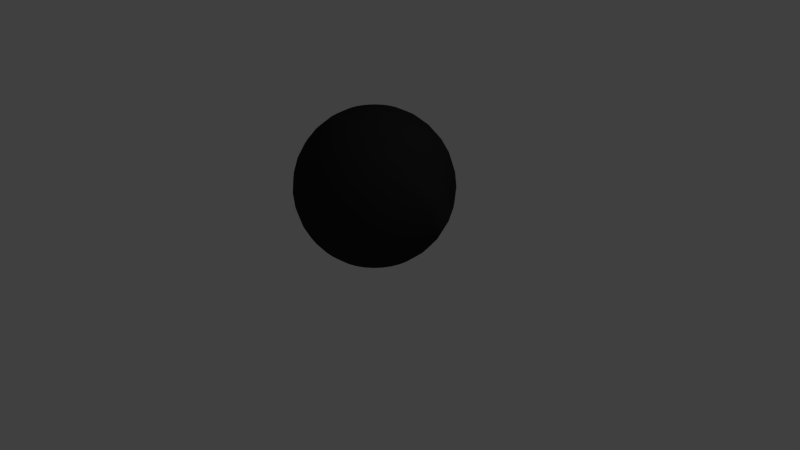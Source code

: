 # Source: sphere.blend  (saved by Blender 2.63.0; exported with 4.5.12 LTS)
import bpy
from mathutils import Matrix  # noqa: F401  (used for matrix-valued properties, if any)

bpy.ops.wm.read_factory_settings(use_empty=True)
scene = bpy.context.scene
scene.name = 'Scene'

# ---- collections
col_collection_1 = bpy.data.collections.new('Collection 1'); scene.collection.children.link(col_collection_1)

# ---- materials (node trees are filled in below, after node groups)
mat_material = bpy.data.materials.new('Material')
mat_material.alpha_threshold = 0.0
mat_material.use_transparent_shadow = False
mat_material.diffuse_color = (0.02198, 0.02198, 0.02198, 1.0)
mat_material.specular_color = (1.0, 0.8293, 0.9754)
mat_material.roughness = 0.5
mat_material.line_color = (0.0, 0.0, 0.0, 1.0)

# ---- material node trees

# ---- world
world_world = bpy.data.worlds.new('World'); scene.world = world_world
world_world.color = (0.05088, 0.05088, 0.05088)
world_world.use_sun_shadow = False
world_world.sun_shadow_jitter_overblur = 0.0
world_world.cycles.sampling_method = 'MANUAL'
world_world.cycles.sample_map_resolution = 256

# ---- cameras
cam_camera = bpy.data.cameras.new('Camera')
cam_camera.clip_end = 100.0
cam_camera.lens = 35.0
cam_camera.sensor_width = 32.0
cam_camera.sensor_height = 18.0
cam_camera.ortho_scale = 7.314
cam_camera.dof.focus_distance = 0.0
cam_camera.dof.aperture_fstop = 128.0

# ---- lights
light_lamp = bpy.data.lights.new('Lamp', 'POINT')
light_lamp.transmission_factor = 0.0
light_lamp.cutoff_distance = 30.0
light_lamp.energy = 100.0
light_lamp.shadow_buffer_clip_start = 1.001
light_lamp.shadow_soft_size = 1.0
light_lamp.shadow_maximum_resolution = 0.006
light_lamp.use_absolute_resolution = True
light_lamp.cycles.use_multiple_importance_sampling = False

# ---- meshes
me_sphere = bpy.data.meshes.new('Sphere')
me_sphere.from_pydata([(-0.9767, 0.9931, 0.4502), (-1.034, 0.9931, 0.2626), (-1.053, 0.9931, 0.0675), (-1.034, 0.9931, -0.1276), (-0.9767, 0.9931, -0.3152), (-0.8843, 0.9931, -0.4881), (-0.7599, 0.9931, -0.6396), (-0.6084, 0.9931, -0.764), (-0.4355, 0.9931, -0.8564), (-0.2479, 0.9931, -0.9133), (-0.05283, 0.9931, -0.9325), (-1.015, 1.184, 0.2626), (-1.034, 1.188, 0.0675), (-1.015, 1.184, -0.1276), (-0.959, 1.173, -0.3152), (-0.8683, 1.155, -0.4881), (-0.7463, 1.131, -0.6396), (-0.5977, 1.101, -0.764), (-0.4282, 1.068, -0.8564), (-0.2442, 1.031, -0.9133), (-0.959, 1.368, -0.1276), (-0.9064, 1.347, -0.3152), (-0.821, 1.311, -0.4881), (-0.7061, 1.264, -0.6396), (-0.5661, 1.206, -0.764), (-0.4064, 1.14, -0.8564), (-0.2331, 1.068, -0.9133), (-0.8376, 1.519, -0.2925), (-0.7442, 1.455, -0.4881), (-0.6408, 1.386, -0.6396), (-0.5148, 1.302, -0.764), (-0.371, 1.206, -0.8564), (-0.215, 1.101, -0.9133), (-0.6408, 1.581, -0.4881), (-0.5528, 1.493, -0.6396), (-0.4457, 1.386, -0.764), (-0.3234, 1.264, -0.8564), (-0.1908, 1.131, -0.9133), (-0.4457, 1.581, -0.6396), (-0.3615, 1.455, -0.764), (-0.2654, 1.311, -0.8564), (-0.1612, 1.155, -0.9133), (-0.3234, 1.646, -0.6396), (-0.2654, 1.506, -0.764), (-0.1993, 1.347, -0.8564), (-0.1275, 1.173, -0.9133), (-0.1908, 1.687, -0.6396), (-0.1612, 1.538, -0.764), (-0.1275, 1.368, -0.8564), (-0.09089, 1.184, -0.9133), (-0.05283, 1.7, -0.6396), (-0.05283, 1.549, -0.764), (-0.05283, 1.376, -0.8564), (-0.05283, 1.188, -0.9133), (0.08512, 1.687, -0.6396), (0.05556, 1.538, -0.764), (0.02183, 1.368, -0.8564), (-0.01477, 1.184, -0.9133), (0.2178, 1.646, -0.6396), (0.1598, 1.506, -0.764), (0.09362, 1.347, -0.8564), (0.02183, 1.173, -0.9133), (0.34, 1.581, -0.6396), (0.2558, 1.455, -0.764), (0.1598, 1.311, -0.8564), (0.05556, 1.155, -0.9133), (0.5351, 1.581, -0.4881), (0.4472, 1.493, -0.6396), (0.34, 1.386, -0.764), (0.2178, 1.264, -0.8564), (0.08512, 1.131, -0.9133), (0.7153, 1.506, -0.3152), (0.6385, 1.455, -0.4881), (0.5351, 1.386, -0.6396), (0.4091, 1.302, -0.764), (0.2654, 1.206, -0.8564), (0.1094, 1.101, -0.9133), (0.8533, 1.368, -0.1276), (0.8007, 1.347, -0.3152), (0.7153, 1.311, -0.4881), (0.6005, 1.264, -0.6396), (0.4605, 1.206, -0.764), (0.3007, 1.14, -0.8564), (0.1274, 1.068, -0.9133), (0.9091, 1.184, 0.2626), (0.928, 1.188, 0.0675), (0.9091, 1.184, -0.1276), (0.8533, 1.173, -0.3152), (0.7627, 1.155, -0.4881), (0.6407, 1.131, -0.6396), (0.4921, 1.101, -0.764), (0.3225, 1.068, -0.8564), (0.1385, 1.031, -0.9133), (0.8711, 0.9931, 0.4502), (0.928, 0.9931, 0.2626), (0.9472, 0.9931, 0.0675), (0.928, 0.9931, -0.1276), (0.8711, 0.9931, -0.3152), (0.7786, 0.9931, -0.4881), (0.6543, 0.9931, -0.6396), (0.5027, 0.9931, -0.764), (0.3299, 0.9931, -0.8564), (0.1423, 0.9931, -0.9133), (0.6407, 0.8552, 0.7746), (0.7627, 0.8309, 0.6231), (0.8533, 0.8129, 0.4502), (0.9091, 0.8018, 0.2626), (0.928, 0.798, 0.0675), (0.9091, 0.8018, -0.1276), (0.8533, 0.8129, -0.3152), (0.7627, 0.8309, -0.4881), (0.6407, 0.8552, -0.6396), (0.4921, 0.8847, -0.764), (0.3225, 0.9184, -0.8564), (0.1385, 0.955, -0.9133), (0.4605, 0.7805, 0.899), (0.6005, 0.7225, 0.7746), (0.7153, 0.6749, 0.6231), (0.8007, 0.6396, 0.4502), (0.8533, 0.6178, 0.2626), (0.8711, 0.6104, 0.0675), (0.8533, 0.6178, -0.1276), (0.8007, 0.6396, -0.3152), (0.7153, 0.6749, -0.4881), (0.6005, 0.7225, -0.6396), (0.4605, 0.7805, -0.764), (0.3007, 0.8467, -0.8564), (0.1274, 0.9184, -0.9133), (0.4091, 0.6844, 0.899), (0.5351, 0.6003, 0.7746), (0.6385, 0.5312, 0.6231), (0.7153, 0.4798, 0.4502), (0.7627, 0.4482, 0.2626), (0.7786, 0.4375, 0.0675), (0.7627, 0.4482, -0.1276), (0.7153, 0.4798, -0.3152), (0.6385, 0.5312, -0.4881), (0.5351, 0.6003, -0.6396), (0.4091, 0.6844, -0.764), (0.2654, 0.7805, -0.8564), (0.1094, 0.8847, -0.9133), (0.2178, 0.7225, 0.9914), (0.34, 0.6003, 0.899), (0.4472, 0.4931, 0.7746), (0.5351, 0.4052, 0.6231), (0.6005, 0.3398, 0.4502), (0.6407, 0.2996, 0.2626), (0.6543, 0.286, 0.0675), (0.6407, 0.2996, -0.1276), (0.6005, 0.3398, -0.3152), (0.5351, 0.4052, -0.4881), (0.4472, 0.4931, -0.6396), (0.34, 0.6003, -0.764), (0.2178, 0.7225, -0.8564), (0.08512, 0.8552, -0.9133), (0.1598, 0.6749, 0.9914), (0.2558, 0.5312, 0.899), (0.34, 0.4052, 0.7746), (0.4091, 0.3018, 0.6231), (0.4605, 0.2249, 0.4502), (0.4921, 0.1776, 0.2626), (0.5027, 0.1616, 0.0675), (0.4921, 0.1776, -0.1276), (0.4605, 0.2249, -0.3152), (0.4091, 0.3018, -0.4881), (0.34, 0.4052, -0.6396), (0.2558, 0.5312, -0.764), (0.1598, 0.6749, -0.8564), (0.05556, 0.8309, -0.9133), (0.09362, 0.6396, 0.9914), (0.1598, 0.4798, 0.899), (0.2178, 0.3398, 0.7746), (0.2654, 0.2249, 0.6231), (0.3007, 0.1396, 0.4502), (0.3225, 0.08698, 0.2626), (0.3299, 0.06922, 0.0675), (0.3225, 0.08698, -0.1276), (0.3007, 0.1396, -0.3152), (0.2654, 0.2249, -0.4881), (0.2178, 0.3398, -0.6396), (0.1598, 0.4798, -0.764), (0.09362, 0.6396, -0.8564), (0.02183, 0.8129, -0.9133), (-0.01477, 0.8018, 1.048), (0.02183, 0.6178, 0.9914), (0.05556, 0.4482, 0.899), (0.08512, 0.2996, 0.7746), (0.1094, 0.1776, 0.6231), (0.1274, 0.08698, 0.4502), (0.1385, 0.03116, 0.2626), (0.1423, 0.01232, 0.0675), (0.1385, 0.03116, -0.1276), (0.1274, 0.08698, -0.3152), (0.1094, 0.1776, -0.4881), (0.08512, 0.2996, -0.6396), (0.05556, 0.4482, -0.764), (0.02183, 0.6178, -0.8564), (-0.01477, 0.8018, -0.9133), (-0.05283, 0.798, 1.048), (-0.05283, 0.6104, 0.9914), (-0.05283, 0.4375, 0.899), (-0.05283, 0.286, 0.7746), (-0.05283, 0.1616, 0.6231), (-0.05283, 0.06922, 0.4502), (-0.05283, 0.01232, 0.2626), (-0.05283, -0.006896, 0.0675), (-0.05283, 0.01232, -0.1276), (-0.05283, 0.06922, -0.3152), (-0.05283, 0.1616, -0.4881), (-0.05283, 0.286, -0.6396), (-0.05283, 0.4375, -0.764), (-0.05283, 0.6104, -0.8564), (-0.05283, 0.798, -0.9133), (-0.09089, 0.8018, 1.048), (-0.1275, 0.6178, 0.9914), (-0.1612, 0.4482, 0.899), (-0.1908, 0.2996, 0.7746), (-0.215, 0.1776, 0.6231), (-0.2331, 0.08698, 0.4502), (-0.2442, 0.03116, 0.2626), (-0.2479, 0.01232, 0.0675), (-0.2442, 0.03116, -0.1276), (-0.2331, 0.08698, -0.3152), (-0.215, 0.1776, -0.4881), (-0.1908, 0.2996, -0.6396), (-0.1612, 0.4482, -0.764), (-0.1275, 0.6178, -0.8564), (-0.09089, 0.8018, -0.9133), (-0.1993, 0.6396, 0.9914), (-0.2654, 0.4798, 0.899), (-0.3234, 0.3398, 0.7746), (-0.371, 0.2249, 0.6231), (-0.4064, 0.1396, 0.4502), (-0.4282, 0.08698, 0.2626), (-0.4355, 0.06922, 0.0675), (-0.4282, 0.08698, -0.1276), (-0.4064, 0.1396, -0.3152), (-0.371, 0.2249, -0.4881), (-0.3234, 0.3398, -0.6396), (-0.2654, 0.4798, -0.764), (-0.1993, 0.6396, -0.8564), (-0.1275, 0.8129, -0.9133), (-0.2654, 0.6749, 0.9914), (-0.3615, 0.5312, 0.899), (-0.4457, 0.4052, 0.7746), (-0.5148, 0.3018, 0.6231), (-0.5661, 0.2249, 0.4502), (-0.5977, 0.1776, 0.2626), (-0.6084, 0.1616, 0.0675), (-0.5977, 0.1776, -0.1276), (-0.5661, 0.2249, -0.3152), (-0.5148, 0.3018, -0.4881), (-0.4457, 0.4052, -0.6396), (-0.3615, 0.5312, -0.764), (-0.2654, 0.6749, -0.8564), (-0.1612, 0.8309, -0.9133), (-0.3234, 0.7225, 0.9914), (-0.4457, 0.6003, 0.899), (-0.5528, 0.4931, 0.7746), (-0.6408, 0.4052, 0.6231), (-0.7061, 0.3398, 0.4502), (-0.7463, 0.2996, 0.2626), (-0.7599, 0.286, 0.0675), (-0.7463, 0.2996, -0.1276), (-0.7061, 0.3398, -0.3152), (-0.6408, 0.4052, -0.4881), (-0.5528, 0.4931, -0.6396), (-0.4457, 0.6003, -0.764), (-0.3234, 0.7225, -0.8564), (-0.1908, 0.8552, -0.9133), (-0.5148, 0.6844, 0.899), (-0.6408, 0.6003, 0.7746), (-0.7442, 0.5312, 0.6231), (-0.821, 0.4798, 0.4502), (-0.8683, 0.4482, 0.2626), (-0.8843, 0.4375, 0.0675), (-0.8683, 0.4482, -0.1276), (-0.821, 0.4798, -0.3152), (-0.7442, 0.5312, -0.4881), (-0.6408, 0.6003, -0.6396), (-0.5148, 0.6844, -0.764), (-0.371, 0.7805, -0.8564), (-0.215, 0.8847, -0.9133), (-0.5661, 0.7805, 0.899), (-0.7061, 0.7225, 0.7746), (-0.821, 0.6749, 0.6231), (-0.9064, 0.6396, 0.4502), (-0.959, 0.6178, 0.2626), (-0.9767, 0.6104, 0.0675), (-0.959, 0.6178, -0.1276), (-0.9064, 0.6396, -0.3152), (-0.821, 0.6749, -0.4881), (-0.7061, 0.7225, -0.6396), (-0.5661, 0.7805, -0.764), (-0.4064, 0.8467, -0.8564), (-0.2331, 0.9184, -0.9133), (-0.7463, 0.8552, 0.7746), (-0.8683, 0.8309, 0.6231), (-0.959, 0.8129, 0.4502), (-1.015, 0.8018, 0.2626), (-1.034, 0.798, 0.0675), (-1.015, 0.8018, -0.1276), (-0.959, 0.8129, -0.3152), (-0.8683, 0.8309, -0.4881), (-0.7463, 0.8552, -0.6396), (-0.5977, 0.8847, -0.764), (-0.4282, 0.9184, -0.8564), (-0.2442, 0.955, -0.9133), (-0.2479, 0.9931, 1.048), (-0.4355, 0.9931, 0.9914), (-0.6084, 0.9931, 0.899), (-0.7599, 0.9931, 0.7746), (-0.8843, 0.9931, 0.6231), (-0.9767, 0.9931, 0.4502), (-1.034, 0.9931, 0.2626), (-0.2442, 1.031, 1.048), (-0.4282, 1.068, 0.9914), (-0.5977, 1.101, 0.899), (-0.7463, 1.131, 0.7746), (-0.8683, 1.155, 0.6231), (-0.959, 1.173, 0.4502), (-1.015, 1.184, 0.2626), (-1.034, 1.188, 0.0675), (-1.015, 1.184, -0.1276), (-0.2331, 1.068, 1.048), (-0.4064, 1.14, 0.9914), (-0.5661, 1.206, 0.899), (-0.7061, 1.264, 0.7746), (-0.821, 1.311, 0.6231), (-0.9064, 1.347, 0.4502), (-0.959, 1.368, 0.2626), (-0.9767, 1.376, 0.0675), (-0.959, 1.368, -0.1276), (-0.9064, 1.347, -0.3152), (-0.215, 1.101, 1.048), (-0.371, 1.206, 0.9914), (-0.5148, 1.302, 0.899), (-0.6408, 1.386, 0.7746), (-0.7442, 1.455, 0.6231), (-0.821, 1.506, 0.4502), (-0.8683, 1.538, 0.2626), (-0.8843, 1.549, 0.0675), (-0.8683, 1.538, -0.1276), (-0.8376, 1.519, -0.2925), (-0.7442, 1.455, -0.4881), (-0.1908, 1.131, 1.048), (-0.3234, 1.264, 0.9914), (-0.4457, 1.386, 0.899), (-0.5528, 1.493, 0.7746), (-0.6408, 1.581, 0.6231), (-0.7061, 1.646, 0.4502), (-0.7463, 1.687, 0.2626), (-0.7599, 1.7, 0.0675), (-0.7463, 1.687, -0.1276), (-0.7061, 1.646, -0.3152), (-0.6408, 1.581, -0.4881), (-0.5528, 1.493, -0.6396), (-0.1612, 1.155, 1.048), (-0.2654, 1.311, 0.9914), (-0.3615, 1.455, 0.899), (-0.4457, 1.581, 0.7746), (-0.5148, 1.684, 0.6231), (-0.5661, 1.761, 0.4502), (-0.5977, 1.809, 0.2626), (-0.6084, 1.825, 0.0675), (-0.5977, 1.809, -0.1276), (-0.5661, 1.761, -0.3152), (-0.5148, 1.684, -0.4881), (-0.4457, 1.581, -0.6396), (-0.1275, 1.173, 1.048), (-0.1993, 1.347, 0.9914), (-0.2654, 1.506, 0.899), (-0.3234, 1.646, 0.7746), (-0.371, 1.761, 0.6231), (-0.4064, 1.847, 0.4502), (-0.4282, 1.899, 0.2626), (-0.4355, 1.917, 0.0675), (-0.4282, 1.899, -0.1276), (-0.4064, 1.847, -0.3152), (-0.371, 1.761, -0.4881), (-0.3234, 1.646, -0.6396), (-0.2654, 1.506, -0.764), (-0.09089, 1.184, 1.048), (-0.1275, 1.368, 0.9914), (-0.1612, 1.538, 0.899), (-0.1908, 1.687, 0.7746), (-0.215, 1.809, 0.6231), (-0.2331, 1.899, 0.4502), (-0.2442, 1.955, 0.2626), (-0.2479, 1.974, 0.0675), (-0.2442, 1.955, -0.1276), (-0.2331, 1.899, -0.3152), (-0.215, 1.809, -0.4881), (-0.1908, 1.687, -0.6396), (-0.1612, 1.538, -0.764), (-0.05283, 1.188, 1.048), (-0.05283, 1.376, 0.9914), (-0.05283, 1.549, 0.899), (-0.05283, 1.7, 0.7746), (-0.05283, 1.825, 0.6231), (-0.05283, 1.917, 0.4502), (-0.05283, 1.974, 0.2626), (-0.05283, 1.993, 0.0675), (-0.05283, 1.974, -0.1276), (-0.05283, 1.917, -0.3152), (-0.05283, 1.825, -0.4881), (-0.05283, 1.7, -0.6396), (-0.01477, 1.184, 1.048), (0.02183, 1.368, 0.9914), (0.05556, 1.538, 0.899), (0.08512, 1.687, 0.7746), (0.1094, 1.809, 0.6231), (0.1274, 1.899, 0.4502), (0.1385, 1.955, 0.2626), (0.1423, 1.974, 0.0675), (0.1385, 1.955, -0.1276), (0.1274, 1.899, -0.3152), (0.1094, 1.809, -0.4881), (0.08512, 1.687, -0.6396), (0.05556, 1.538, -0.764), (0.02183, 1.173, 1.048), (0.09362, 1.347, 0.9914), (0.1598, 1.506, 0.899), (0.2178, 1.646, 0.7746), (0.2654, 1.761, 0.6231), (0.3007, 1.847, 0.4502), (0.3225, 1.899, 0.2626), (0.3299, 1.917, 0.0675), (0.3225, 1.899, -0.1276), (0.3007, 1.847, -0.3152), (0.2654, 1.761, -0.4881), (0.2178, 1.646, -0.6396), (0.05556, 1.155, 1.048), (0.1598, 1.311, 0.9914), (0.2558, 1.455, 0.899), (0.34, 1.581, 0.7746), (0.4091, 1.684, 0.6231), (0.4605, 1.761, 0.4502), (0.4921, 1.809, 0.2626), (0.5027, 1.825, 0.0675), (0.4921, 1.809, -0.1276), (0.4605, 1.761, -0.3152), (0.4091, 1.684, -0.4881), (0.34, 1.581, -0.6396), (0.08512, 1.131, 1.048), (0.2178, 1.264, 0.9914), (0.34, 1.386, 0.899), (0.4472, 1.493, 0.7746), (0.5351, 1.581, 0.6231), (0.6005, 1.646, 0.4502), (0.6407, 1.687, 0.2626), (0.6543, 1.7, 0.0675), (0.6407, 1.687, -0.1276), (0.6005, 1.646, -0.3152), (0.5351, 1.581, -0.4881), (0.4472, 1.493, -0.6396), (0.1094, 1.101, 1.048), (0.2654, 1.206, 0.9914), (0.4091, 1.302, 0.899), (0.5351, 1.386, 0.7746), (0.6385, 1.455, 0.6231), (0.7153, 1.506, 0.4502), (0.7627, 1.538, 0.2626), (0.7786, 1.549, 0.0675), (0.7627, 1.538, -0.1276), (0.7153, 1.506, -0.3152), (0.6385, 1.455, -0.4881), (0.1274, 1.068, 1.048), (0.3007, 1.14, 0.9914), (0.4605, 1.206, 0.899), (0.6005, 1.264, 0.7746), (0.7153, 1.311, 0.6231), (0.8007, 1.347, 0.4502), (0.8533, 1.368, 0.2626), (0.8711, 1.376, 0.0675), (0.8533, 1.368, -0.1276), (0.8007, 1.347, -0.3152), (0.1385, 1.031, 1.048), (0.3225, 1.068, 0.9914), (0.4921, 1.101, 0.899), (0.6407, 1.131, 0.7746), (0.7627, 1.155, 0.6231), (0.8533, 1.173, 0.4502), (0.9091, 1.184, 0.2626), (0.928, 1.188, 0.0675), (0.9091, 1.184, -0.1276), (0.1423, 0.9931, 1.048), (0.3299, 0.9931, 0.9914), (0.5027, 0.9931, 0.899), (0.6543, 0.9931, 0.7746), (0.7786, 0.9931, 0.6231), (0.8711, 0.9931, 0.4502), (0.928, 0.9931, 0.2626), (0.1385, 0.955, 1.048), (0.3225, 0.9184, 0.9914), (0.4921, 0.8847, 0.899), (0.6407, 0.8552, 0.7746), (0.7627, 0.8309, 0.6231), (0.8533, 0.8129, 0.4502), (0.1274, 0.9184, 1.048), (0.3007, 0.8467, 0.9914), (0.4605, 0.7805, 0.899), (0.6005, 0.7225, 0.7746), (0.1094, 0.8847, 1.048), (0.2654, 0.7805, 0.9914), (0.4091, 0.6844, 0.899), (0.08512, 0.8552, 1.048), (0.2178, 0.7225, 0.9914), (0.34, 0.6003, 0.899), (0.05556, 0.8309, 1.048), (0.1598, 0.6749, 0.9914), (0.02183, 0.8129, 1.048), (0.09362, 0.6396, 0.9914), (-0.01477, 0.8018, 1.048), (0.02183, 0.6178, 0.9914), (0.1385, 0.03116, -0.1276), (-0.05283, 0.798, 1.048), (-0.09089, 0.8018, 1.048), (-0.1275, 0.6178, 0.9914), (-0.05283, 0.9931, 1.067), (-0.1275, 0.8129, 1.048), (-0.1993, 0.6396, 0.9914), (-0.1612, 0.8309, 1.048), (-0.2654, 0.6749, 0.9914), (-0.1908, 0.8552, 1.048), (-0.3234, 0.7225, 0.9914), (-0.4457, 0.6003, 0.899), (-0.215, 0.8847, 1.048), (-0.371, 0.7805, 0.9914), (-0.5148, 0.6844, 0.899), (-0.2331, 0.9184, 1.048), (-0.4064, 0.8467, 0.9914), (-0.5661, 0.7805, 0.899), (-0.7061, 0.7225, 0.7746), (-0.2442, 0.955, 1.048), (-0.4282, 0.9184, 0.9914), (-0.5977, 0.8847, 0.899), (-0.7463, 0.8552, 0.7746), (-0.8683, 0.8309, 0.6231), (-0.959, 0.8129, 0.4502)], [(191, 515)], [(17, 18, 8, 7), (11, 12, 2, 1), (18, 19, 9, 8), (12, 13, 3, 2), (13, 14, 4, 3), (14, 15, 5, 4), (15, 16, 6, 5), (16, 17, 7, 6), (20, 21, 14, 13), (21, 22, 15, 14), (22, 23, 16, 15), (23, 24, 17, 16), (24, 25, 18, 17), (25, 26, 19, 18), (30, 31, 25, 24), (31, 32, 26, 25), (27, 28, 22, 21), (28, 29, 23, 22), (29, 30, 24, 23), (33, 34, 29, 28), (34, 35, 30, 29), (35, 36, 31, 30), (36, 37, 32, 31), (38, 39, 35, 34), (39, 40, 36, 35), (40, 41, 37, 36), (43, 44, 40, 39), (44, 45, 41, 40), (42, 43, 39, 38), (47, 48, 44, 43), (48, 49, 45, 44), (50, 51, 47, 46), (51, 52, 48, 47), (52, 53, 49, 48), (55, 56, 52, 51), (56, 57, 53, 52), (54, 55, 51, 50), (58, 59, 55, 54), (59, 60, 56, 55), (60, 61, 57, 56), (62, 63, 59, 58), (63, 64, 60, 59), (64, 65, 61, 60), (67, 68, 63, 62), (68, 69, 64, 63), (69, 70, 65, 64), (72, 73, 67, 66), (73, 74, 68, 67), (74, 75, 69, 68), (75, 76, 70, 69), (82, 83, 76, 75), (78, 79, 72, 71), (79, 80, 73, 72), (80, 81, 74, 73), (81, 82, 75, 74), (89, 90, 81, 80), (90, 91, 82, 81), (91, 92, 83, 82), (86, 87, 78, 77), (87, 88, 79, 78), (88, 89, 80, 79), (97, 98, 88, 87), (98, 99, 89, 88), (99, 100, 90, 89), (100, 101, 91, 90), (94, 95, 85, 84), (101, 102, 92, 91), (95, 96, 86, 85), (96, 97, 87, 86), (113, 114, 102, 101), (107, 108, 96, 95), (108, 109, 97, 96), (109, 110, 98, 97), (110, 111, 99, 98), (111, 112, 100, 99), (105, 106, 94, 93), (112, 113, 101, 100), (106, 107, 95, 94), (124, 125, 112, 111), (118, 119, 106, 105), (125, 126, 113, 112), (119, 120, 107, 106), (155, 141, 507, 510), (126, 127, 114, 113), (120, 121, 108, 107), (355, 356, 34, 33), (121, 122, 109, 108), (85, 86, 485, 484), (122, 123, 110, 109), (116, 117, 104, 103), (123, 124, 111, 110), (117, 118, 105, 104), (128, 129, 116, 115), (135, 136, 123, 122), (129, 130, 117, 116), (136, 137, 124, 123), (130, 131, 118, 117), (137, 138, 125, 124), (131, 132, 119, 118), (138, 139, 126, 125), (132, 133, 120, 119), (103, 104, 497, 496), (139, 140, 127, 126), (133, 134, 121, 120), (54, 50, 406, 418), (134, 135, 122, 121), (146, 147, 133, 132), (58, 54, 418, 431), (153, 154, 140, 139), (147, 148, 134, 133), (62, 58, 431, 443), (148, 149, 135, 134), (142, 143, 129, 128), (149, 150, 136, 135), (143, 144, 130, 129), (150, 151, 137, 136), (144, 145, 131, 130), (151, 152, 138, 137), (145, 146, 132, 131), (152, 153, 139, 138), (164, 165, 151, 150), (158, 159, 145, 144), (165, 166, 152, 151), (159, 160, 146, 145), (166, 167, 153, 152), (160, 161, 147, 146), (77, 78, 476, 475), (167, 168, 154, 153), (161, 162, 148, 147), (155, 156, 142, 141), (162, 163, 149, 148), (156, 157, 143, 142), (163, 164, 150, 149), (157, 158, 144, 143), (176, 177, 163, 162), (170, 171, 157, 156), (177, 178, 164, 163), (171, 172, 158, 157), (178, 179, 165, 164), (172, 173, 159, 158), (179, 180, 166, 165), (173, 174, 160, 159), (180, 181, 167, 166), (174, 175, 161, 160), (242, 228, 521, 523), (181, 182, 168, 167), (175, 176, 162, 161), (169, 170, 156, 155), (195, 196, 181, 180), (189, 190, 175, 174), (141, 142, 508, 507), (196, 197, 182, 181), (190, 191, 176, 175), (184, 185, 170, 169), (191, 192, 177, 176), (185, 186, 171, 170), (192, 193, 178, 177), (186, 187, 172, 171), (193, 194, 179, 178), (187, 188, 173, 172), (194, 195, 180, 179), (188, 189, 174, 173), (208, 209, 194, 193), (202, 203, 188, 187), (209, 210, 195, 194), (203, 204, 189, 188), (210, 211, 196, 195), (204, 205, 190, 189), (198, 199, 184, 183), (211, 212, 197, 196), (205, 206, 191, 190), (199, 200, 185, 184), (206, 207, 192, 191), (200, 201, 186, 185), (207, 208, 193, 192), (201, 202, 187, 186), (221, 222, 207, 206), (215, 216, 201, 200), (222, 223, 208, 207), (216, 217, 202, 201), (223, 224, 209, 208), (217, 218, 203, 202), (224, 225, 210, 209), (218, 219, 204, 203), (225, 226, 211, 210), (219, 220, 205, 204), (213, 214, 199, 198), (226, 227, 212, 211), (220, 221, 206, 205), (214, 215, 200, 199), (239, 240, 226, 225), (233, 234, 220, 219), (72, 66, 454, 466), (240, 241, 227, 226), (234, 235, 221, 220), (228, 229, 215, 214), (235, 236, 222, 221), (229, 230, 216, 215), (236, 237, 223, 222), (230, 231, 217, 216), (237, 238, 224, 223), (231, 232, 218, 217), (238, 239, 225, 224), (232, 233, 219, 218), (251, 252, 238, 237), (245, 246, 232, 231), (252, 253, 239, 238), (246, 247, 233, 232), (253, 254, 240, 239), (247, 248, 234, 233), (42, 38, 368, 380), (254, 255, 241, 240), (248, 249, 235, 234), (242, 243, 229, 228), (249, 250, 236, 235), (243, 244, 230, 229), (250, 251, 237, 236), (244, 245, 231, 230), (256, 257, 243, 242), (263, 264, 250, 249), (257, 258, 244, 243), (264, 265, 251, 250), (258, 259, 245, 244), (265, 266, 252, 251), (259, 260, 246, 245), (266, 267, 253, 252), (260, 261, 247, 246), (267, 268, 254, 253), (261, 262, 248, 247), (517, 518, 214, 213), (268, 269, 255, 254), (262, 263, 249, 248), (273, 274, 261, 260), (280, 281, 268, 267), (274, 275, 262, 261), (71, 72, 466, 465), (281, 282, 269, 268), (275, 276, 263, 262), (169, 155, 510, 512), (276, 277, 264, 263), (270, 271, 258, 257), (277, 278, 265, 264), (271, 272, 259, 258), (278, 279, 266, 265), (272, 273, 260, 259), (279, 280, 267, 266), (290, 291, 278, 277), (284, 285, 272, 271), (291, 292, 279, 278), (285, 286, 273, 272), (292, 293, 280, 279), (286, 287, 274, 273), (293, 294, 281, 280), (287, 288, 275, 274), (86, 77, 475, 485), (294, 295, 282, 281), (288, 289, 276, 275), (46, 47, 394, 393), (289, 290, 277, 276), (283, 284, 271, 270), (306, 307, 295, 294), (300, 301, 289, 288), (443, 455, 67, 62), (301, 302, 290, 289), (116, 103, 496, 502), (302, 303, 291, 290), (296, 297, 285, 284), (303, 304, 292, 291), (297, 298, 286, 285), (304, 305, 293, 292), (298, 299, 287, 286), (305, 306, 294, 293), (299, 300, 288, 287), (501, 505, 128, 115), (19, 10, 9), (523, 525, 256, 242), (66, 67, 455, 454), (26, 10, 19), (32, 10, 26), (343, 344, 28, 27), (313, 314, 1, 0), (37, 10, 32), (41, 10, 37), (323, 332, 20, 13), (45, 10, 41), (104, 105, 498, 497), (50, 46, 393, 406), (49, 10, 45), (53, 10, 49), (537, 538, 297, 296), (296, 284, 533, 537), (57, 10, 53), (93, 94, 492, 491), (61, 10, 57), (65, 10, 61), (321, 322, 12, 11), (38, 34, 356, 368), (70, 10, 65), (105, 93, 491, 498), (76, 10, 70), (83, 10, 76), (183, 184, 514, 513), (184, 169, 512, 514), (92, 10, 83), (84, 85, 484, 483), (102, 10, 92), (114, 10, 102), (332, 333, 21, 20), (198, 183, 513, 516), (127, 10, 114), (270, 257, 526, 529), (140, 10, 127), (154, 10, 140), (94, 84, 483, 492), (27, 21, 333, 343), (168, 10, 154), (182, 10, 168), (78, 71, 465, 476), (197, 10, 182), (532, 533, 284, 283), (54, 55, 419, 418), (212, 10, 197), (227, 10, 212), (525, 526, 257, 256), (241, 10, 227), (314, 321, 11, 1), (228, 214, 518, 521), (255, 10, 241), (269, 10, 255), (538, 539, 298, 297), (142, 128, 505, 508), (282, 10, 269), (539, 313, 0, 298), (295, 10, 282), (307, 10, 295), (213, 198, 516, 517), (6, 7, 305, 304), (0, 1, 299, 298), (283, 270, 529, 532), (7, 8, 306, 305), (1, 2, 300, 299), (344, 355, 33, 28), (8, 9, 307, 306), (2, 3, 301, 300), (115, 116, 502, 501), (9, 10, 307), (3, 4, 302, 301), (322, 323, 13, 12), (4, 5, 303, 302), (380, 381, 43, 42), (5, 6, 304, 303), (47, 43, 381, 394), (315, 316, 309, 308), (316, 317, 310, 309), (317, 318, 311, 310), (318, 319, 312, 311), (319, 320, 313, 312), (320, 321, 314, 313), (326, 327, 318, 317), (327, 328, 319, 318), (328, 329, 320, 319), (329, 330, 321, 320), (330, 331, 322, 321), (324, 325, 316, 315), (331, 332, 323, 322), (325, 326, 317, 316), (340, 341, 331, 330), (334, 335, 325, 324), (341, 342, 332, 331), (335, 336, 326, 325), (342, 343, 333, 332), (336, 337, 327, 326), (337, 338, 328, 327), (338, 339, 329, 328), (339, 340, 330, 329), (349, 350, 339, 338), (350, 351, 340, 339), (351, 352, 341, 340), (345, 346, 335, 334), (352, 353, 342, 341), (346, 347, 336, 335), (353, 354, 343, 342), (347, 348, 337, 336), (354, 355, 344, 343), (348, 349, 338, 337), (365, 366, 354, 353), (359, 360, 348, 347), (366, 367, 355, 354), (360, 361, 349, 348), (367, 368, 356, 355), (361, 362, 350, 349), (362, 363, 351, 350), (363, 364, 352, 351), (357, 358, 346, 345), (364, 365, 353, 352), (358, 359, 347, 346), (375, 376, 364, 363), (369, 370, 358, 357), (376, 377, 365, 364), (370, 371, 359, 358), (377, 378, 366, 365), (371, 372, 360, 359), (378, 379, 367, 366), (372, 373, 361, 360), (379, 380, 368, 367), (373, 374, 362, 361), (374, 375, 363, 362), (392, 393, 380, 379), (386, 387, 374, 373), (393, 394, 381, 380), (387, 388, 375, 374), (388, 389, 376, 375), (382, 383, 370, 369), (389, 390, 377, 376), (383, 384, 371, 370), (390, 391, 378, 377), (384, 385, 372, 371), (391, 392, 379, 378), (385, 386, 373, 372), (403, 404, 391, 390), (397, 398, 385, 384), (404, 405, 392, 391), (398, 399, 386, 385), (405, 406, 393, 392), (399, 400, 387, 386), (400, 401, 388, 387), (401, 402, 389, 388), (395, 396, 383, 382), (402, 403, 390, 389), (396, 397, 384, 383), (413, 414, 402, 401), (407, 408, 396, 395), (414, 415, 403, 402), (408, 409, 397, 396), (415, 416, 404, 403), (409, 410, 398, 397), (416, 417, 405, 404), (410, 411, 399, 398), (417, 418, 406, 405), (411, 412, 400, 399), (412, 413, 401, 400), (423, 424, 411, 410), (430, 431, 418, 417), (424, 425, 412, 411), (425, 426, 413, 412), (426, 427, 414, 413), (420, 421, 408, 407), (427, 428, 415, 414), (421, 422, 409, 408), (428, 429, 416, 415), (422, 423, 410, 409), (429, 430, 417, 416), (439, 440, 428, 427), (433, 434, 422, 421), (440, 441, 429, 428), (434, 435, 423, 422), (441, 442, 430, 429), (435, 436, 424, 423), (442, 443, 431, 430), (436, 437, 425, 424), (437, 438, 426, 425), (438, 439, 427, 426), (432, 433, 421, 420), (449, 450, 438, 437), (450, 451, 439, 438), (444, 445, 433, 432), (451, 452, 440, 439), (445, 446, 434, 433), (452, 453, 441, 440), (446, 447, 435, 434), (453, 454, 442, 441), (447, 448, 436, 435), (454, 455, 443, 442), (448, 449, 437, 436), (465, 466, 454, 453), (459, 460, 448, 447), (460, 461, 449, 448), (461, 462, 450, 449), (462, 463, 451, 450), (456, 457, 445, 444), (463, 464, 452, 451), (457, 458, 446, 445), (464, 465, 453, 452), (458, 459, 447, 446), (474, 475, 464, 463), (468, 469, 458, 457), (475, 476, 465, 464), (469, 470, 459, 458), (470, 471, 460, 459), (471, 472, 461, 460), (472, 473, 462, 461), (473, 474, 463, 462), (467, 468, 457, 456), (482, 483, 473, 472), (483, 484, 474, 473), (477, 478, 468, 467), (484, 485, 475, 474), (478, 479, 469, 468), (479, 480, 470, 469), (480, 481, 471, 470), (481, 482, 472, 471), (489, 490, 481, 480), (490, 491, 482, 481), (491, 492, 483, 482), (486, 487, 478, 477), (487, 488, 479, 478), (488, 489, 480, 479), (494, 495, 488, 487), (495, 496, 489, 488), (496, 497, 490, 489), (497, 498, 491, 490), (493, 494, 487, 486), (499, 500, 494, 493), (500, 501, 495, 494), (501, 502, 496, 495), (503, 504, 500, 499), (504, 505, 501, 500), (506, 507, 504, 503), (507, 508, 505, 504), (509, 510, 507, 506), (511, 512, 510, 509), (513, 514, 512, 511), (520, 521, 518, 517), (522, 523, 521, 520), (524, 525, 523, 522), (527, 528, 525, 524), (528, 529, 526, 525), (530, 531, 528, 527), (531, 532, 529, 528), (535, 536, 532, 531), (536, 537, 533, 532), (534, 535, 531, 530), (519, 315, 308), (519, 324, 315), (519, 334, 324), (519, 345, 334), (519, 357, 345), (519, 369, 357), (519, 382, 369), (519, 395, 382), (519, 407, 395), (519, 420, 407), (519, 432, 420), (519, 444, 432), (519, 456, 444), (519, 467, 456), (519, 477, 467), (519, 486, 477), (519, 493, 486), (519, 499, 493), (519, 503, 499), (519, 506, 503), (519, 509, 506), (519, 511, 509), (519, 513, 511), (519, 516, 513), (519, 517, 516), (519, 520, 517), (519, 522, 520), (519, 524, 522), (519, 527, 524), (519, 530, 527), (519, 534, 530), (519, 308, 534), (308, 309, 535, 534), (309, 310, 536, 535), (310, 311, 537, 536), (311, 312, 538, 537), (312, 313, 539, 538)])
me_sphere.polygons.foreach_set('use_smooth', [True] * 569)
_uv = me_sphere.uv_layers.new(name='UVMap')
_uv.uv.foreach_set('vector', [0.4025, 0.0722, 0.4269, 0.07773, 0.4252, 0.07303, 0.4007, 0.06849, 0.2269, 0.04786, 0.168, 0.02564, 0.0, 0.0, 0.1795, 0.04518, 0.4269, 0.07773, 0.4536, 0.08293, 0.454, 0.0788, 0.4252, 0.07303, 0.168, 0.02564, 0.2483, 0.02613, 0.1951, 0.02789, 0.0, 0.0, 0.2483, 0.02613, 0.3028, 0.04505, 0.2833, 0.04432, 0.1951, 0.02789, 0.3028, 0.04505, 0.3441, 0.05692, 0.335, 0.05495, 0.2833, 0.04432, 0.3441, 0.05692, 0.3755, 0.06546, 0.3723, 0.06257, 0.335, 0.05495, 0.3755, 0.06546, 0.4025, 0.0722, 0.4007, 0.06849, 0.3723, 0.06257, 0.3088, 0.03748, 0.3371, 0.05259, 0.3028, 0.04505, 0.2483, 0.02613, 0.3371, 0.05259, 0.3624, 0.06155, 0.3441, 0.05692, 0.3028, 0.04505, 0.3624, 0.06155, 0.3864, 0.06955, 0.3755, 0.06546, 0.3441, 0.05692, 0.3864, 0.06955, 0.409, 0.0765, 0.4025, 0.0722, 0.3755, 0.06546, 0.409, 0.0765, 0.4308, 0.08257, 0.4269, 0.07773, 0.4025, 0.0722, 0.4308, 0.08257, 0.4563, 0.08713, 0.4536, 0.08293, 0.4269, 0.07773, 0.4192, 0.08119, 0.4375, 0.08743, 0.4308, 0.08257, 0.409, 0.0765, 0.4375, 0.08743, 0.4607, 0.09115, 0.4563, 0.08713, 0.4308, 0.08257, 0.3657, 0.05751, 0.3828, 0.06838, 0.3624, 0.06155, 0.3371, 0.05259, 0.3828, 0.06838, 0.4012, 0.07457, 0.3864, 0.06955, 0.3624, 0.06155, 0.4012, 0.07457, 0.4192, 0.08119, 0.409, 0.0765, 0.3864, 0.06955, 0.4051, 0.07391, 0.4187, 0.07956, 0.4012, 0.07457, 0.3828, 0.06838, 0.4187, 0.07956, 0.4321, 0.0859, 0.4192, 0.08119, 0.4012, 0.07457, 0.4321, 0.0859, 0.4471, 0.0917, 0.4375, 0.08743, 0.4192, 0.08119, 0.4471, 0.0917, 0.4656, 0.09552, 0.4607, 0.09115, 0.4375, 0.08743, 0.4388, 0.08623, 0.4469, 0.09033, 0.4321, 0.0859, 0.4187, 0.07956, 0.4469, 0.09033, 0.4586, 0.09543, 0.4471, 0.0917, 0.4321, 0.0859, 0.4586, 0.09543, 0.4718, 0.09965, 0.4656, 0.09552, 0.4471, 0.0917, 0.4625, 0.09405, 0.4703, 0.1001, 0.4586, 0.09543, 0.4469, 0.09033, 0.4703, 0.1001, 0.4798, 0.1026, 0.4718, 0.09965, 0.4586, 0.09543, 0.4546, 0.09139, 0.4625, 0.09405, 0.4469, 0.09033, 0.4388, 0.08623, 0.4822, 0.09933, 0.4834, 0.1043, 0.4703, 0.1001, 0.4625, 0.09405, 0.4834, 0.1043, 0.4884, 0.1049, 0.4798, 0.1026, 0.4703, 0.1001, 0.4955, 0.103, 0.498, 0.1028, 0.4822, 0.09933, 0.4804, 0.1, 0.498, 0.1028, 0.4971, 0.1067, 0.4834, 0.1043, 0.4822, 0.09933, 0.4971, 0.1067, 0.4973, 0.1065, 0.4884, 0.1049, 0.4834, 0.1043, 0.5151, 0.1042, 0.5108, 0.1095, 0.4971, 0.1067, 0.498, 0.1028, 0.5108, 0.1095, 0.5063, 0.1074, 0.4973, 0.1065, 0.4971, 0.1067, 0.5098, 0.1028, 0.5151, 0.1042, 0.498, 0.1028, 0.4955, 0.103, 0.5397, 0.1066, 0.5325, 0.1079, 0.5151, 0.1042, 0.5252, 0.1028, 0.5325, 0.1079, 0.5243, 0.1098, 0.5108, 0.1095, 0.5151, 0.1042, 0.5243, 0.1098, 0.5152, 0.1086, 0.5063, 0.1074, 0.5108, 0.1095, 0.5582, 0.1076, 0.5489, 0.1093, 0.5325, 0.1079, 0.5397, 0.1066, 0.5489, 0.1093, 0.5374, 0.1112, 0.5243, 0.1098, 0.5325, 0.1079, 0.5374, 0.1112, 0.5234, 0.1079, 0.5152, 0.1086, 0.5243, 0.1098, 0.5795, 0.1091, 0.5648, 0.1104, 0.5489, 0.1093, 0.5582, 0.1076, 0.5648, 0.1104, 0.5491, 0.1106, 0.5374, 0.1112, 0.5489, 0.1093, 0.5491, 0.1106, 0.5306, 0.1064, 0.5234, 0.1079, 0.5374, 0.1112, 0.6166, 0.1105, 0.5975, 0.1103, 0.5795, 0.1091, 0.5934, 0.108, 0.5975, 0.1103, 0.5783, 0.1099, 0.5648, 0.1104, 0.5795, 0.1091, 0.5783, 0.1099, 0.5593, 0.1095, 0.5491, 0.1106, 0.5648, 0.1104, 0.5593, 0.1095, 0.5375, 0.1051, 0.5306, 0.1064, 0.5491, 0.1106, 0.5671, 0.1071, 0.5421, 0.1021, 0.5375, 0.1051, 0.5593, 0.1095, 0.6677, 0.1129, 0.6399, 0.1128, 0.6166, 0.1105, 0.6351, 0.1094, 0.6399, 0.1128, 0.6131, 0.1107, 0.5975, 0.1103, 0.6166, 0.1105, 0.6131, 0.1107, 0.5899, 0.1091, 0.5783, 0.1099, 0.5975, 0.1103, 0.5899, 0.1091, 0.5671, 0.1071, 0.5593, 0.1095, 0.5783, 0.1099, 0.6251, 0.1111, 0.5981, 0.1075, 0.5899, 0.1091, 0.6131, 0.1107, 0.5981, 0.1075, 0.5722, 0.104, 0.5671, 0.1071, 0.5899, 0.1091, 0.5722, 0.104, 0.545, 0.09853, 0.5421, 0.1021, 0.5671, 0.1071, 0.7592, 0.1216, 0.7015, 0.1191, 0.6677, 0.1129, 0.6989, 0.1107, 0.7015, 0.1191, 0.6584, 0.1148, 0.6399, 0.1128, 0.6677, 0.1129, 0.6584, 0.1148, 0.6251, 0.1111, 0.6131, 0.1107, 0.6399, 0.1128, 0.7192, 0.1259, 0.6663, 0.116, 0.6584, 0.1148, 0.7015, 0.1191, 0.6663, 0.116, 0.6302, 0.11, 0.6251, 0.1111, 0.6584, 0.1148, 0.6302, 0.11, 0.601, 0.1045, 0.5981, 0.1075, 0.6251, 0.1111, 0.601, 0.1045, 0.5746, 0.1003, 0.5722, 0.104, 0.5981, 0.1075, 0.8161, 0.1643, 1.0, 0.1869, 0.8341, 0.1503, 0.7711, 0.1496, 0.5746, 0.1003, 0.5474, 0.09496, 0.545, 0.09853, 0.5722, 0.104, 1.0, 0.1869, 0.8085, 0.1424, 0.7592, 0.1216, 0.8341, 0.1503, 0.8085, 0.1424, 0.7192, 0.1259, 0.7015, 0.1191, 0.7592, 0.1216, 0.5743, 0.0961, 0.5467, 0.09073, 0.5474, 0.09496, 0.5746, 0.1003, 0.8066, 0.1532, 0.7544, 0.1375, 0.8085, 0.1424, 1.0, 0.1869, 0.7544, 0.1375, 0.7015, 0.1245, 0.7192, 0.1259, 0.8085, 0.1424, 0.7015, 0.1245, 0.6598, 0.1146, 0.6663, 0.116, 0.7192, 0.1259, 0.6598, 0.1146, 0.6261, 0.1075, 0.6302, 0.11, 0.6663, 0.116, 0.6261, 0.1075, 0.599, 0.1009, 0.601, 0.1045, 0.6302, 0.11, 0.697, 0.1489, 0.7549, 0.1513, 0.8161, 0.1643, 0.7213, 0.1608, 0.599, 0.1009, 0.5743, 0.0961, 0.5746, 0.1003, 0.601, 0.1045, 0.7549, 0.1513, 0.8066, 0.1532, 1.0, 0.1869, 0.8161, 0.1643, 0.6163, 0.1037, 0.5925, 0.09675, 0.599, 0.1009, 0.6261, 0.1075, 0.6666, 0.1388, 0.6978, 0.1391, 0.7549, 0.1513, 0.697, 0.1489, 0.5925, 0.09675, 0.57, 0.09155, 0.5743, 0.0961, 0.599, 0.1009, 0.6978, 0.1391, 0.716, 0.1371, 0.8066, 0.1532, 0.7549, 0.1513, 0.5342, 0.1257, 0.5438, 0.1257, 0.5465, 0.1204, 0.5336, 0.1218, 0.57, 0.09155, 0.5455, 0.08626, 0.5467, 0.09073, 0.5743, 0.0961, 0.716, 0.1371, 0.6991, 0.1291, 0.7544, 0.1375, 0.8066, 0.1532, 0.4068, 0.08328, 0.4192, 0.08772, 0.4187, 0.07956, 0.4051, 0.07391, 0.6991, 0.1291, 0.6709, 0.1199, 0.7015, 0.1245, 0.7544, 0.1375, 0.8341, 0.1503, 0.7592, 0.1216, 0.7484, 0.1413, 0.7786, 0.1423, 0.6709, 0.1199, 0.6419, 0.1114, 0.6598, 0.1146, 0.7015, 0.1245, 0.6078, 0.1298, 0.6344, 0.1352, 0.6483, 0.1402, 0.618, 0.1293, 0.6419, 0.1114, 0.6163, 0.1037, 0.6261, 0.1075, 0.6598, 0.1146, 0.6344, 0.1352, 0.6666, 0.1388, 0.697, 0.1489, 0.6483, 0.1402, 0.5756, 0.1275, 0.5932, 0.1284, 0.6078, 0.1298, 0.5841, 0.1256, 0.6387, 0.1141, 0.6203, 0.1068, 0.6419, 0.1114, 0.6709, 0.1199, 0.5932, 0.1284, 0.6136, 0.1303, 0.6344, 0.1352, 0.6078, 0.1298, 0.6203, 0.1068, 0.6008, 0.09977, 0.6163, 0.1037, 0.6419, 0.1114, 0.6136, 0.1303, 0.6346, 0.131, 0.6666, 0.1388, 0.6344, 0.1352, 0.6008, 0.09977, 0.5823, 0.09238, 0.5925, 0.09675, 0.6163, 0.1037, 0.6346, 0.131, 0.652, 0.1297, 0.6978, 0.1391, 0.6666, 0.1388, 0.5823, 0.09238, 0.5636, 0.08676, 0.57, 0.09155, 0.5925, 0.09675, 0.652, 0.1297, 0.6602, 0.1267, 0.716, 0.1371, 0.6978, 0.1391, 0.618, 0.1293, 0.6483, 0.1402, 0.6557, 0.1228, 0.6184, 0.1183, 0.5636, 0.08676, 0.5414, 0.08206, 0.5455, 0.08626, 0.57, 0.09155, 0.6602, 0.1267, 0.6537, 0.1212, 0.6991, 0.1291, 0.716, 0.1371, 0.5098, 0.1028, 0.4955, 0.103, 0.4947, 0.1097, 0.5173, 0.1122, 0.6537, 0.1212, 0.6387, 0.1141, 0.6709, 0.1199, 0.6991, 0.1291, 0.6144, 0.1223, 0.6189, 0.1189, 0.6602, 0.1267, 0.652, 0.1297, 0.5397, 0.1066, 0.5252, 0.1028, 0.5173, 0.1122, 0.5395, 0.1147, 0.5548, 0.08205, 0.5358, 0.07813, 0.5414, 0.08206, 0.5636, 0.08676, 0.6189, 0.1189, 0.6162, 0.1142, 0.6537, 0.1212, 0.6602, 0.1267, 0.5582, 0.1076, 0.5397, 0.1066, 0.5395, 0.1147, 0.5595, 0.1161, 0.6162, 0.1142, 0.6081, 0.1082, 0.6387, 0.1141, 0.6537, 0.1212, 0.5595, 0.1275, 0.5756, 0.1266, 0.5932, 0.1284, 0.5756, 0.1275, 0.6081, 0.1082, 0.596, 0.1024, 0.6203, 0.1068, 0.6387, 0.1141, 0.5756, 0.1266, 0.5904, 0.1257, 0.6136, 0.1303, 0.5932, 0.1284, 0.596, 0.1024, 0.5834, 0.09479, 0.6008, 0.09977, 0.6203, 0.1068, 0.5904, 0.1257, 0.6042, 0.1248, 0.6346, 0.131, 0.6136, 0.1303, 0.5834, 0.09479, 0.5693, 0.08782, 0.5823, 0.09238, 0.6008, 0.09977, 0.6042, 0.1248, 0.6144, 0.1223, 0.652, 0.1297, 0.6346, 0.131, 0.5693, 0.08782, 0.5548, 0.08205, 0.5636, 0.08676, 0.5823, 0.09238, 0.5723, 0.09702, 0.564, 0.09031, 0.5834, 0.09479, 0.596, 0.1024, 0.5668, 0.1219, 0.5756, 0.119, 0.6042, 0.1248, 0.5904, 0.1257, 0.564, 0.09031, 0.5542, 0.0834, 0.5693, 0.08782, 0.5834, 0.09479, 0.5756, 0.119, 0.5819, 0.116, 0.6144, 0.1223, 0.6042, 0.1248, 0.5542, 0.0834, 0.5439, 0.07758, 0.5548, 0.08205, 0.5693, 0.08782, 0.5819, 0.116, 0.5848, 0.1124, 0.6189, 0.1189, 0.6144, 0.1223, 0.6989, 0.1107, 0.6677, 0.1129, 0.6629, 0.1271, 0.6886, 0.1304, 0.5439, 0.07758, 0.5289, 0.07459, 0.5358, 0.07813, 0.5548, 0.08205, 0.5848, 0.1124, 0.5837, 0.108, 0.6162, 0.1142, 0.6189, 0.1189, 0.5342, 0.1257, 0.5452, 0.1263, 0.5595, 0.1275, 0.5438, 0.1257, 0.5837, 0.108, 0.5793, 0.1028, 0.6081, 0.1082, 0.6162, 0.1142, 0.5452, 0.1263, 0.5566, 0.124, 0.5756, 0.1266, 0.5595, 0.1275, 0.5793, 0.1028, 0.5723, 0.09702, 0.596, 0.1024, 0.6081, 0.1082, 0.5566, 0.124, 0.5668, 0.1219, 0.5904, 0.1257, 0.5756, 0.1266, 0.5543, 0.1024, 0.5522, 0.09751, 0.5793, 0.1028, 0.5837, 0.108, 0.5289, 0.1239, 0.5367, 0.1209, 0.5566, 0.124, 0.5452, 0.1263, 0.5522, 0.09751, 0.5486, 0.09204, 0.5723, 0.09702, 0.5793, 0.1028, 0.5367, 0.1209, 0.5432, 0.1173, 0.5668, 0.1219, 0.5566, 0.124, 0.5486, 0.09204, 0.5438, 0.08583, 0.564, 0.09031, 0.5723, 0.09702, 0.5432, 0.1173, 0.5487, 0.1143, 0.5756, 0.119, 0.5668, 0.1219, 0.5438, 0.08583, 0.5379, 0.0792, 0.5542, 0.0834, 0.564, 0.09031, 0.5487, 0.1143, 0.5526, 0.1105, 0.5819, 0.116, 0.5756, 0.119, 0.5379, 0.0792, 0.5317, 0.07346, 0.5439, 0.07758, 0.5542, 0.0834, 0.5526, 0.1105, 0.5545, 0.1067, 0.5848, 0.1124, 0.5819, 0.116, 0.4559, 0.1109, 0.4675, 0.1156, 0.4687, 0.1122, 0.4583, 0.1069, 0.5317, 0.07346, 0.5211, 0.07159, 0.5289, 0.07459, 0.5439, 0.07758, 0.5545, 0.1067, 0.5543, 0.1024, 0.5837, 0.108, 0.5848, 0.1124, 0.5217, 0.1267, 0.5289, 0.1239, 0.5452, 0.1263, 0.5342, 0.1257, 0.5207, 0.07534, 0.5185, 0.06977, 0.5317, 0.07346, 0.5379, 0.0792, 0.5251, 0.1053, 0.5263, 0.1013, 0.5545, 0.1067, 0.5526, 0.1105, 0.5438, 0.1257, 0.5595, 0.1275, 0.5621, 0.1214, 0.5465, 0.1204, 0.5185, 0.06977, 0.5125, 0.06922, 0.5211, 0.07159, 0.5317, 0.07346, 0.5263, 0.1013, 0.5267, 0.09713, 0.5543, 0.1024, 0.5545, 0.1067, 0.5065, 0.1241, 0.5119, 0.1217, 0.5289, 0.1239, 0.5217, 0.1267, 0.5267, 0.09713, 0.5262, 0.0925, 0.5522, 0.09751, 0.5543, 0.1024, 0.5119, 0.1217, 0.5164, 0.1175, 0.5367, 0.1209, 0.5289, 0.1239, 0.5262, 0.0925, 0.525, 0.08734, 0.5486, 0.09204, 0.5522, 0.09751, 0.5164, 0.1175, 0.5199, 0.1133, 0.5432, 0.1173, 0.5367, 0.1209, 0.525, 0.08734, 0.5232, 0.08155, 0.5438, 0.08583, 0.5486, 0.09204, 0.5199, 0.1133, 0.5229, 0.1093, 0.5487, 0.1143, 0.5432, 0.1173, 0.5232, 0.08155, 0.5207, 0.07534, 0.5379, 0.0792, 0.5438, 0.08583, 0.5229, 0.1093, 0.5251, 0.1053, 0.5526, 0.1105, 0.5487, 0.1143, 0.5016, 0.08288, 0.5024, 0.07756, 0.5232, 0.08155, 0.525, 0.08734, 0.4968, 0.1091, 0.4976, 0.1045, 0.5229, 0.1093, 0.5199, 0.1133, 0.5024, 0.07756, 0.5032, 0.07198, 0.5207, 0.07534, 0.5232, 0.08155, 0.4976, 0.1045, 0.4983, 0.1003, 0.5251, 0.1053, 0.5229, 0.1093, 0.5032, 0.07198, 0.5045, 0.06738, 0.5185, 0.06977, 0.5207, 0.07534, 0.4983, 0.1003, 0.4991, 0.09622, 0.5263, 0.1013, 0.5251, 0.1053, 0.495, 0.1161, 0.4943, 0.1216, 0.5065, 0.1241, 0.5017, 0.1176, 0.5045, 0.06738, 0.5038, 0.06636, 0.5125, 0.06922, 0.5185, 0.06977, 0.4991, 0.09622, 0.4998, 0.09209, 0.5267, 0.09713, 0.5263, 0.1013, 0.4943, 0.1216, 0.4948, 0.1189, 0.5119, 0.1217, 0.5065, 0.1241, 0.4998, 0.09209, 0.5007, 0.0877, 0.5262, 0.0925, 0.5267, 0.09713, 0.4948, 0.1189, 0.496, 0.1139, 0.5164, 0.1175, 0.5119, 0.1217, 0.5007, 0.0877, 0.5016, 0.08288, 0.525, 0.08734, 0.5262, 0.0925, 0.496, 0.1139, 0.4968, 0.1091, 0.5199, 0.1133, 0.5164, 0.1175, 0.473, 0.08714, 0.4751, 0.08302, 0.5007, 0.0877, 0.4998, 0.09209, 0.4779, 0.1151, 0.4756, 0.11, 0.496, 0.1139, 0.4948, 0.1189, 0.4751, 0.08302, 0.4781, 0.07863, 0.5016, 0.08288, 0.5007, 0.0877, 0.4756, 0.11, 0.4736, 0.1047, 0.4968, 0.1091, 0.496, 0.1139, 0.4781, 0.07863, 0.4816, 0.07387, 0.5024, 0.07756, 0.5016, 0.08288, 0.4736, 0.1047, 0.4723, 0.09978, 0.4976, 0.1045, 0.4968, 0.1091, 0.4816, 0.07387, 0.4855, 0.06908, 0.5032, 0.07198, 0.5024, 0.07756, 0.4723, 0.09978, 0.4716, 0.0953, 0.4983, 0.1003, 0.4976, 0.1045, 0.4855, 0.06908, 0.4906, 0.06488, 0.5045, 0.06738, 0.5032, 0.07198, 0.4716, 0.0953, 0.4719, 0.09117, 0.4991, 0.09622, 0.4983, 0.1003, 0.4886, 0.1139, 0.4818, 0.1199, 0.4943, 0.1216, 0.495, 0.1161, 0.4906, 0.06488, 0.4947, 0.06536, 0.5038, 0.06636, 0.5045, 0.06738, 0.4719, 0.09117, 0.473, 0.08714, 0.4998, 0.09209, 0.4991, 0.09622, 0.4818, 0.1199, 0.4779, 0.1151, 0.4948, 0.1189, 0.4943, 0.1216, 0.4682, 0.06683, 0.4769, 0.0631, 0.4906, 0.06488, 0.4855, 0.06908, 0.4441, 0.09014, 0.4437, 0.08602, 0.4719, 0.09117, 0.4716, 0.0953, 0.6166, 0.1105, 0.5934, 0.108, 0.589, 0.1168, 0.6122, 0.1197, 0.4769, 0.0631, 0.4859, 0.06511, 0.4947, 0.06536, 0.4906, 0.06488, 0.4437, 0.08602, 0.4454, 0.08214, 0.473, 0.08714, 0.4719, 0.09117, 0.4675, 0.1156, 0.4608, 0.1118, 0.4779, 0.1151, 0.4818, 0.1199, 0.4454, 0.08214, 0.4491, 0.07838, 0.4751, 0.08302, 0.473, 0.08714, 0.4608, 0.1118, 0.4554, 0.106, 0.4756, 0.11, 0.4779, 0.1151, 0.4491, 0.07838, 0.4544, 0.0745, 0.4781, 0.07863, 0.4751, 0.08302, 0.4554, 0.106, 0.4503, 0.1002, 0.4736, 0.1047, 0.4756, 0.11, 0.4544, 0.0745, 0.4609, 0.0705, 0.4816, 0.07387, 0.4781, 0.07863, 0.4503, 0.1002, 0.4464, 0.0949, 0.4723, 0.09978, 0.4736, 0.1047, 0.4609, 0.0705, 0.4682, 0.06683, 0.4855, 0.06908, 0.4816, 0.07387, 0.4464, 0.0949, 0.4441, 0.09014, 0.4716, 0.0953, 0.4723, 0.09978, 0.4304, 0.07042, 0.4404, 0.06738, 0.4609, 0.0705, 0.4544, 0.0745, 0.4268, 0.09569, 0.4196, 0.08987, 0.4464, 0.0949, 0.4503, 0.1002, 0.4404, 0.06738, 0.4512, 0.06439, 0.4682, 0.06683, 0.4609, 0.0705, 0.4196, 0.08987, 0.4148, 0.08476, 0.4441, 0.09014, 0.4464, 0.0949, 0.4512, 0.06439, 0.4641, 0.06322, 0.4769, 0.0631, 0.4682, 0.06683, 0.4148, 0.08476, 0.4134, 0.08041, 0.4437, 0.08602, 0.4441, 0.09014, 0.4546, 0.09139, 0.4388, 0.08623, 0.4356, 0.09312, 0.4567, 0.0987, 0.4641, 0.06322, 0.4777, 0.06564, 0.4859, 0.06511, 0.4769, 0.0631, 0.4134, 0.08041, 0.416, 0.07689, 0.4454, 0.08214, 0.4437, 0.08602, 0.4559, 0.1109, 0.4454, 0.1074, 0.4608, 0.1118, 0.4675, 0.1156, 0.416, 0.07689, 0.4219, 0.07364, 0.4491, 0.07838, 0.4454, 0.08214, 0.4454, 0.1074, 0.4357, 0.1016, 0.4554, 0.106, 0.4608, 0.1118, 0.4219, 0.07364, 0.4304, 0.07042, 0.4544, 0.0745, 0.4491, 0.07838, 0.4357, 0.1016, 0.4268, 0.09569, 0.4503, 0.1002, 0.4554, 0.106, 0.447, 0.1073, 0.4314, 0.1032, 0.4454, 0.1074, 0.4559, 0.1109, 0.3835, 0.07096, 0.3932, 0.06871, 0.4219, 0.07364, 0.416, 0.07689, 0.4314, 0.1032, 0.4169, 0.09732, 0.4357, 0.1016, 0.4454, 0.1074, 0.3932, 0.06871, 0.4061, 0.06624, 0.4304, 0.07042, 0.4219, 0.07364, 0.4169, 0.09732, 0.403, 0.09137, 0.4268, 0.09569, 0.4357, 0.1016, 0.4061, 0.06624, 0.4207, 0.06479, 0.4404, 0.06738, 0.4304, 0.07042, 0.403, 0.09137, 0.3912, 0.08458, 0.4196, 0.08987, 0.4268, 0.09569, 0.4207, 0.06479, 0.4357, 0.06352, 0.4512, 0.06439, 0.4404, 0.06738, 0.3912, 0.08458, 0.3824, 0.07889, 0.4148, 0.08476, 0.4196, 0.08987, 0.4357, 0.06352, 0.4522, 0.06316, 0.4641, 0.06322, 0.4512, 0.06439, 0.3824, 0.07889, 0.3793, 0.07422, 0.4134, 0.08041, 0.4148, 0.08476, 0.4855, 0.1115, 0.4779, 0.1153, 0.4818, 0.1199, 0.4886, 0.1139, 0.4522, 0.06316, 0.4703, 0.06693, 0.4777, 0.06564, 0.4641, 0.06322, 0.3793, 0.07422, 0.3835, 0.07096, 0.416, 0.07689, 0.4134, 0.08041, 0.3604, 0.07971, 0.3447, 0.07232, 0.3824, 0.07889, 0.3912, 0.08458, 0.422, 0.06338, 0.4418, 0.06414, 0.4522, 0.06316, 0.4357, 0.06352, 0.3447, 0.07232, 0.3381, 0.06665, 0.3793, 0.07422, 0.3824, 0.07889, 0.6351, 0.1094, 0.6166, 0.1105, 0.6122, 0.1197, 0.6299, 0.1216, 0.4418, 0.06414, 0.4641, 0.069, 0.4703, 0.06693, 0.4522, 0.06316, 0.3381, 0.06665, 0.346, 0.06388, 0.3835, 0.07096, 0.3793, 0.07422, 0.5217, 0.1267, 0.5342, 0.1257, 0.5336, 0.1218, 0.5217, 0.1221, 0.346, 0.06388, 0.3624, 0.06271, 0.3932, 0.06871, 0.3835, 0.07096, 0.4167, 0.09727, 0.3995, 0.09288, 0.4169, 0.09732, 0.4314, 0.1032, 0.3624, 0.06271, 0.3823, 0.06284, 0.4061, 0.06624, 0.3932, 0.06871, 0.3995, 0.09288, 0.38, 0.08692, 0.403, 0.09137, 0.4169, 0.09732, 0.3823, 0.06284, 0.4025, 0.06285, 0.4207, 0.06479, 0.4061, 0.06624, 0.38, 0.08692, 0.3604, 0.07971, 0.3912, 0.08458, 0.403, 0.09137, 0.4025, 0.06285, 0.422, 0.06338, 0.4357, 0.06352, 0.4207, 0.06479, 0.3304, 0.05668, 0.3598, 0.05865, 0.3823, 0.06284, 0.3624, 0.06271, 0.3858, 0.08871, 0.3593, 0.08366, 0.38, 0.08692, 0.3995, 0.09288, 0.3598, 0.05865, 0.387, 0.06157, 0.4025, 0.06285, 0.3823, 0.06284, 0.3593, 0.08366, 0.3277, 0.07554, 0.3604, 0.07971, 0.38, 0.08692, 0.387, 0.06157, 0.4111, 0.06416, 0.422, 0.06338, 0.4025, 0.06285, 0.3277, 0.07554, 0.2986, 0.06461, 0.3447, 0.07232, 0.3604, 0.07971, 0.4111, 0.06416, 0.4335, 0.06612, 0.4418, 0.06414, 0.422, 0.06338, 0.2986, 0.06461, 0.2824, 0.05619, 0.3381, 0.06665, 0.3447, 0.07232, 0.7592, 0.1216, 0.6989, 0.1107, 0.6886, 0.1304, 0.7484, 0.1413, 0.4335, 0.06612, 0.4593, 0.0718, 0.4641, 0.069, 0.4418, 0.06414, 0.2824, 0.05619, 0.3009, 0.05496, 0.346, 0.06388, 0.3381, 0.06665, 0.4804, 0.1, 0.4822, 0.09933, 0.4765, 0.1013, 0.474, 0.1025, 0.3009, 0.05496, 0.3304, 0.05668, 0.3624, 0.06271, 0.346, 0.06388, 0.4094, 0.09281, 0.3858, 0.08871, 0.3995, 0.09288, 0.4167, 0.09727, 0.4276, 0.06904, 0.4563, 0.07526, 0.4593, 0.0718, 0.4335, 0.06612, 0.1922, 0.03856, 0.2465, 0.04282, 0.3009, 0.05496, 0.2824, 0.05619, 0.5595, 0.1161, 0.5761, 0.1159, 0.5795, 0.1091, 0.5582, 0.1076, 0.2465, 0.04282, 0.2998, 0.04954, 0.3304, 0.05668, 0.3009, 0.05496, 0.6078, 0.1298, 0.618, 0.1293, 0.6184, 0.1183, 0.6084, 0.1206, 0.2998, 0.04954, 0.3424, 0.05614, 0.3598, 0.05865, 0.3304, 0.05668, 0.3755, 0.0844, 0.3453, 0.08264, 0.3593, 0.08366, 0.3858, 0.08871, 0.3424, 0.05614, 0.3762, 0.0615, 0.387, 0.06157, 0.3598, 0.05865, 0.3453, 0.08264, 0.2953, 0.07441, 0.3277, 0.07554, 0.3593, 0.08366, 0.3762, 0.0615, 0.4041, 0.06605, 0.4111, 0.06416, 0.387, 0.06157, 0.2953, 0.07441, 0.2409, 0.05535, 0.2986, 0.06461, 0.3277, 0.07554, 0.4041, 0.06605, 0.4276, 0.06904, 0.4335, 0.06612, 0.4111, 0.06416, 0.2409, 0.05535, 0.1922, 0.03856, 0.2824, 0.05619, 0.2986, 0.06461, 0.5848, 0.118, 0.5725, 0.1212, 0.5756, 0.1275, 0.5841, 0.1256, 0.4536, 0.08293, 0.5006, 0.08682, 0.454, 0.0788, 0.4583, 0.1069, 0.4464, 0.1013, 0.447, 0.1073, 0.4559, 0.1109, 0.5934, 0.108, 0.5795, 0.1091, 0.5761, 0.1159, 0.589, 0.1168, 0.4563, 0.08713, 0.5006, 0.08682, 0.4536, 0.08293, 0.4607, 0.09115, 0.5006, 0.08682, 0.4563, 0.08713, 0.3665, 0.07087, 0.3836, 0.07925, 0.3828, 0.06838, 0.3657, 0.05751, 0.2894, 0.05646, 0.2109, 0.04257, 0.1795, 0.04518, 0.2679, 0.07694, 0.4656, 0.09552, 0.5006, 0.08682, 0.4607, 0.09115, 0.4718, 0.09965, 0.5006, 0.08682, 0.4656, 0.09552, 0.2513, 0.04831, 0.311, 0.05919, 0.3088, 0.03748, 0.2483, 0.02613, 0.4798, 0.1026, 0.5006, 0.08682, 0.4718, 0.09965, 0.6483, 0.1402, 0.697, 0.1489, 0.6955, 0.1332, 0.6557, 0.1228, 0.4955, 0.103, 0.4804, 0.1, 0.474, 0.1025, 0.4947, 0.1097, 0.4884, 0.1049, 0.5006, 0.08682, 0.4798, 0.1026, 0.4973, 0.1065, 0.5006, 0.08682, 0.4884, 0.1049, 0.3796, 0.0738, 0.3437, 0.06413, 0.3453, 0.08264, 0.3755, 0.0844, 0.3755, 0.0844, 0.3858, 0.08871, 0.3891, 0.07963, 0.3796, 0.0738, 0.5063, 0.1074, 0.5006, 0.08682, 0.4973, 0.1065, 0.7213, 0.1608, 0.8161, 0.1643, 0.7872, 0.1504, 0.7096, 0.1343, 0.5152, 0.1086, 0.5006, 0.08682, 0.5063, 0.1074, 0.5234, 0.1079, 0.5006, 0.08682, 0.5152, 0.1086, 0.2584, 0.05203, 0.2226, 0.0382, 0.168, 0.02564, 0.2269, 0.04786, 0.4388, 0.08623, 0.4187, 0.07956, 0.4192, 0.08772, 0.4356, 0.09312, 0.5306, 0.1064, 0.5006, 0.08682, 0.5234, 0.1079, 0.697, 0.1489, 0.7213, 0.1608, 0.7096, 0.1343, 0.6955, 0.1332, 0.5375, 0.1051, 0.5006, 0.08682, 0.5306, 0.1064, 0.5421, 0.1021, 0.5006, 0.08682, 0.5375, 0.1051, 0.5017, 0.1176, 0.5065, 0.1241, 0.5118, 0.1219, 0.5056, 0.1158, 0.5065, 0.1241, 0.5217, 0.1267, 0.5217, 0.1221, 0.5118, 0.1219, 0.545, 0.09853, 0.5006, 0.08682, 0.5421, 0.1021, 0.7711, 0.1496, 0.8341, 0.1503, 0.7786, 0.1423, 0.7403, 0.142, 0.5474, 0.09496, 0.5006, 0.08682, 0.545, 0.09853, 0.5467, 0.09073, 0.5006, 0.08682, 0.5474, 0.09496, 0.311, 0.05919, 0.3359, 0.06725, 0.3371, 0.05259, 0.3088, 0.03748, 0.495, 0.1161, 0.5017, 0.1176, 0.5056, 0.1158, 0.4955, 0.1137, 0.5455, 0.08626, 0.5006, 0.08682, 0.5467, 0.09073, 0.4167, 0.09727, 0.4314, 0.1032, 0.4311, 0.09656, 0.4212, 0.09289, 0.5414, 0.08206, 0.5006, 0.08682, 0.5455, 0.08626, 0.5358, 0.07813, 0.5006, 0.08682, 0.5414, 0.08206, 0.8161, 0.1643, 0.7711, 0.1496, 0.7403, 0.142, 0.7872, 0.1504, 0.3657, 0.05751, 0.3371, 0.05259, 0.3359, 0.06725, 0.3665, 0.07087, 0.5289, 0.07459, 0.5006, 0.08682, 0.5358, 0.07813, 0.5211, 0.07159, 0.5006, 0.08682, 0.5289, 0.07459, 0.6677, 0.1129, 0.6351, 0.1094, 0.6299, 0.1216, 0.6629, 0.1271, 0.5125, 0.06922, 0.5006, 0.08682, 0.5211, 0.07159, 0.4114, 0.08552, 0.3891, 0.07963, 0.3858, 0.08871, 0.4094, 0.09281, 0.09857, 0.1869, 0.0, 0.1869, 0.0, 0.1869, 0.09857, 0.1869, 0.5038, 0.06636, 0.5006, 0.08682, 0.5125, 0.06922, 0.4947, 0.06536, 0.5006, 0.08682, 0.5038, 0.06636, 0.4464, 0.1013, 0.4311, 0.09656, 0.4314, 0.1032, 0.447, 0.1073, 0.4859, 0.06511, 0.5006, 0.08682, 0.4947, 0.06536, 0.2109, 0.04257, 0.2584, 0.05203, 0.2269, 0.04786, 0.1795, 0.04518, 0.4675, 0.1156, 0.4818, 0.1199, 0.4779, 0.1153, 0.4687, 0.1122, 0.4777, 0.06564, 0.5006, 0.08682, 0.4859, 0.06511, 0.4703, 0.06693, 0.5006, 0.08682, 0.4777, 0.06564, 0.3437, 0.06413, 0.3024, 0.06018, 0.2953, 0.07441, 0.3453, 0.08264, 0.5595, 0.1275, 0.5756, 0.1275, 0.5725, 0.1212, 0.5621, 0.1214, 0.4641, 0.069, 0.5006, 0.08682, 0.4703, 0.06693, 0.3024, 0.06018, 0.2894, 0.05646, 0.2679, 0.07694, 0.2953, 0.07441, 0.4593, 0.0718, 0.5006, 0.08682, 0.4641, 0.069, 0.4563, 0.07526, 0.5006, 0.08682, 0.4593, 0.0718, 0.4886, 0.1139, 0.495, 0.1161, 0.4955, 0.1137, 0.4855, 0.1115, 0.3723, 0.06257, 0.4007, 0.06849, 0.4041, 0.06605, 0.3762, 0.0615, 0.2679, 0.07694, 0.1795, 0.04518, 0.2409, 0.05535, 0.2953, 0.07441, 0.4094, 0.09281, 0.4167, 0.09727, 0.4212, 0.09289, 0.4114, 0.08552, 0.4007, 0.06849, 0.4252, 0.07303, 0.4276, 0.06904, 0.4041, 0.06605, 0.1795, 0.04518, 0.0, 0.0, 0.1922, 0.03856, 0.2409, 0.05535, 0.3836, 0.07925, 0.4068, 0.08328, 0.4051, 0.07391, 0.3828, 0.06838, 0.4252, 0.07303, 0.454, 0.0788, 0.4563, 0.07526, 0.4276, 0.06904, 0.0, 0.0, 0.1951, 0.02789, 0.2465, 0.04282, 0.1922, 0.03856, 0.5841, 0.1256, 0.6078, 0.1298, 0.6084, 0.1206, 0.5848, 0.118, 0.454, 0.0788, 0.5006, 0.08682, 0.4563, 0.07526, 0.1951, 0.02789, 0.2833, 0.04432, 0.2998, 0.04954, 0.2465, 0.04282, 0.2226, 0.0382, 0.2513, 0.04831, 0.2483, 0.02613, 0.168, 0.02564, 0.2833, 0.04432, 0.335, 0.05495, 0.3424, 0.05614, 0.2998, 0.04954, 0.4567, 0.0987, 0.4651, 0.09888, 0.4625, 0.09405, 0.4546, 0.09139, 0.335, 0.05495, 0.3723, 0.06257, 0.3762, 0.0615, 0.3424, 0.05614, 0.4822, 0.09933, 0.4625, 0.09405, 0.4651, 0.09888, 0.4765, 0.1013, 0.4556, 0.08131, 0.4295, 0.07608, 0.4269, 0.08051, 0.4532, 0.08517, 0.4295, 0.07608, 0.4057, 0.07213, 0.4036, 0.07588, 0.4269, 0.08051, 0.4057, 0.07213, 0.3799, 0.06822, 0.375, 0.07008, 0.4036, 0.07588, 0.3799, 0.06822, 0.3471, 0.06303, 0.3392, 0.06355, 0.375, 0.07008, 0.3471, 0.06303, 0.3079, 0.05805, 0.2894, 0.05646, 0.3392, 0.06355, 0.3079, 0.05805, 0.2584, 0.05203, 0.2109, 0.04257, 0.2894, 0.05646, 0.4133, 0.07003, 0.3906, 0.06769, 0.3799, 0.06822, 0.4057, 0.07213, 0.3906, 0.06769, 0.3648, 0.06439, 0.3471, 0.06303, 0.3799, 0.06822, 0.3648, 0.06439, 0.338, 0.062, 0.3079, 0.05805, 0.3471, 0.06303, 0.338, 0.062, 0.3118, 0.05827, 0.2584, 0.05203, 0.3079, 0.05805, 0.3118, 0.05827, 0.2984, 0.0551, 0.2226, 0.0382, 0.2584, 0.05203, 0.4597, 0.07814, 0.4349, 0.07264, 0.4295, 0.07608, 0.4556, 0.08131, 0.2984, 0.0551, 0.311, 0.05919, 0.2513, 0.04831, 0.2226, 0.0382, 0.4349, 0.07264, 0.4133, 0.07003, 0.4057, 0.07213, 0.4295, 0.07608, 0.3545, 0.06489, 0.3483, 0.06481, 0.2984, 0.0551, 0.3118, 0.05827, 0.4642, 0.07489, 0.4425, 0.06977, 0.4349, 0.07264, 0.4597, 0.07814, 0.3483, 0.06481, 0.3541, 0.06736, 0.311, 0.05919, 0.2984, 0.0551, 0.4425, 0.06977, 0.4242, 0.06864, 0.4133, 0.07003, 0.4349, 0.07264, 0.3541, 0.06736, 0.3665, 0.07087, 0.3359, 0.06725, 0.311, 0.05919, 0.4242, 0.06864, 0.406, 0.06823, 0.3906, 0.06769, 0.4133, 0.07003, 0.406, 0.06823, 0.3869, 0.0669, 0.3648, 0.06439, 0.3906, 0.06769, 0.3869, 0.0669, 0.369, 0.06594, 0.338, 0.062, 0.3648, 0.06439, 0.369, 0.06594, 0.3545, 0.06489, 0.3118, 0.05827, 0.338, 0.062, 0.41, 0.06968, 0.3982, 0.07021, 0.369, 0.06594, 0.3869, 0.0669, 0.3982, 0.07021, 0.3897, 0.07082, 0.3545, 0.06489, 0.369, 0.06594, 0.3897, 0.07082, 0.3861, 0.07189, 0.3483, 0.06481, 0.3545, 0.06489, 0.4703, 0.07232, 0.453, 0.06887, 0.4425, 0.06977, 0.4642, 0.07489, 0.3861, 0.07189, 0.3888, 0.07388, 0.3541, 0.06736, 0.3483, 0.06481, 0.453, 0.06887, 0.4377, 0.06849, 0.4242, 0.06864, 0.4425, 0.06977, 0.3888, 0.07388, 0.3951, 0.07784, 0.3665, 0.07087, 0.3541, 0.06736, 0.4377, 0.06849, 0.4234, 0.0691, 0.406, 0.06823, 0.4242, 0.06864, 0.3951, 0.07784, 0.4068, 0.08328, 0.3836, 0.07925, 0.3665, 0.07087, 0.4234, 0.0691, 0.41, 0.06968, 0.3869, 0.0669, 0.406, 0.06823, 0.4189, 0.08066, 0.4227, 0.08389, 0.3951, 0.07784, 0.3888, 0.07388, 0.4528, 0.06921, 0.4423, 0.0707, 0.4234, 0.0691, 0.4377, 0.06849, 0.4227, 0.08389, 0.4288, 0.08872, 0.4068, 0.08328, 0.3951, 0.07784, 0.4423, 0.0707, 0.4333, 0.0728, 0.41, 0.06968, 0.4234, 0.0691, 0.4288, 0.08872, 0.4356, 0.09312, 0.4192, 0.08772, 0.4068, 0.08328, 0.4333, 0.0728, 0.4255, 0.07449, 0.3982, 0.07021, 0.41, 0.06968, 0.4255, 0.07449, 0.4202, 0.07616, 0.3897, 0.07082, 0.3982, 0.07021, 0.4202, 0.07616, 0.4179, 0.07806, 0.3861, 0.07189, 0.3897, 0.07082, 0.4781, 0.07162, 0.4645, 0.06838, 0.453, 0.06887, 0.4703, 0.07232, 0.4179, 0.07806, 0.4189, 0.08066, 0.3888, 0.07388, 0.3861, 0.07189, 0.4645, 0.06838, 0.4528, 0.06921, 0.4377, 0.06849, 0.453, 0.06887, 0.448, 0.08115, 0.4465, 0.08355, 0.4179, 0.07806, 0.4202, 0.07616, 0.4861, 0.07055, 0.477, 0.06851, 0.4645, 0.06838, 0.4781, 0.07162, 0.4465, 0.08355, 0.4467, 0.08629, 0.4189, 0.08066, 0.4179, 0.07806, 0.477, 0.06851, 0.4691, 0.07063, 0.4528, 0.06921, 0.4645, 0.06838, 0.4467, 0.08629, 0.4485, 0.08958, 0.4227, 0.08389, 0.4189, 0.08066, 0.4691, 0.07063, 0.4621, 0.07383, 0.4423, 0.0707, 0.4528, 0.06921, 0.4485, 0.08958, 0.4519, 0.09353, 0.4288, 0.08872, 0.4227, 0.08389, 0.4621, 0.07383, 0.4562, 0.07636, 0.4333, 0.0728, 0.4423, 0.0707, 0.4519, 0.09353, 0.4567, 0.0987, 0.4356, 0.09312, 0.4288, 0.08872, 0.4562, 0.07636, 0.4513, 0.0788, 0.4255, 0.07449, 0.4333, 0.0728, 0.4513, 0.0788, 0.448, 0.08115, 0.4202, 0.07616, 0.4255, 0.07449, 0.474, 0.09865, 0.474, 0.1025, 0.4567, 0.0987, 0.4519, 0.09353, 0.4788, 0.08007, 0.4762, 0.08314, 0.4513, 0.0788, 0.4562, 0.07636, 0.474, 0.1025, 0.4765, 0.1013, 0.4651, 0.09888, 0.4567, 0.0987, 0.4762, 0.08314, 0.4743, 0.08596, 0.448, 0.08115, 0.4513, 0.0788, 0.4743, 0.08596, 0.4732, 0.08868, 0.4465, 0.08355, 0.448, 0.08115, 0.4949, 0.07147, 0.4903, 0.06993, 0.477, 0.06851, 0.4861, 0.07055, 0.4732, 0.08868, 0.4729, 0.09157, 0.4467, 0.08629, 0.4465, 0.08355, 0.4903, 0.06993, 0.4859, 0.07281, 0.4691, 0.07063, 0.477, 0.06851, 0.4729, 0.09157, 0.4733, 0.09485, 0.4485, 0.08958, 0.4467, 0.08629, 0.4859, 0.07281, 0.4819, 0.07661, 0.4621, 0.07383, 0.4691, 0.07063, 0.4733, 0.09485, 0.474, 0.09865, 0.4519, 0.09353, 0.4485, 0.08958, 0.4819, 0.07661, 0.4788, 0.08007, 0.4562, 0.07636, 0.4621, 0.07383, 0.4986, 0.0966, 0.4978, 0.09987, 0.4733, 0.09485, 0.4729, 0.09157, 0.5029, 0.0756, 0.5019, 0.07996, 0.4819, 0.07661, 0.4859, 0.07281, 0.4978, 0.09987, 0.4967, 0.1039, 0.474, 0.09865, 0.4733, 0.09485, 0.5019, 0.07996, 0.5013, 0.08406, 0.4788, 0.08007, 0.4819, 0.07661, 0.4967, 0.1039, 0.4947, 0.1097, 0.474, 0.1025, 0.474, 0.09865, 0.5013, 0.08406, 0.5005, 0.08761, 0.4762, 0.08314, 0.4788, 0.08007, 0.5005, 0.08761, 0.4999, 0.09074, 0.4743, 0.08596, 0.4762, 0.08314, 0.4999, 0.09074, 0.4993, 0.09365, 0.4732, 0.08868, 0.4743, 0.08596, 0.5037, 0.07316, 0.5038, 0.07222, 0.4903, 0.06993, 0.4949, 0.07147, 0.4993, 0.09365, 0.4986, 0.0966, 0.4729, 0.09157, 0.4732, 0.08868, 0.5038, 0.07222, 0.5029, 0.0756, 0.4859, 0.07281, 0.4903, 0.06993, 0.5255, 0.09562, 0.5253, 0.09858, 0.4993, 0.09365, 0.4999, 0.09074, 0.5121, 0.07557, 0.5171, 0.07531, 0.5038, 0.07222, 0.5037, 0.07316, 0.5253, 0.09858, 0.5243, 0.1014, 0.4986, 0.0966, 0.4993, 0.09365, 0.5171, 0.07531, 0.5199, 0.07892, 0.5029, 0.0756, 0.5038, 0.07222, 0.5243, 0.1014, 0.5225, 0.1044, 0.4978, 0.09987, 0.4986, 0.0966, 0.5199, 0.07892, 0.5219, 0.0838, 0.5019, 0.07996, 0.5029, 0.0756, 0.5225, 0.1044, 0.5201, 0.108, 0.4967, 0.1039, 0.4978, 0.09987, 0.5219, 0.0838, 0.5237, 0.08839, 0.5013, 0.08406, 0.5019, 0.07996, 0.5201, 0.108, 0.5173, 0.1122, 0.4947, 0.1097, 0.4967, 0.1039, 0.5237, 0.08839, 0.5249, 0.0923, 0.5005, 0.08761, 0.5013, 0.08406, 0.5249, 0.0923, 0.5255, 0.09562, 0.4999, 0.09074, 0.5005, 0.08761, 0.5417, 0.08806, 0.5462, 0.09313, 0.5237, 0.08839, 0.5219, 0.0838, 0.5436, 0.1117, 0.5395, 0.1147, 0.5173, 0.1122, 0.5201, 0.108, 0.5462, 0.09313, 0.5496, 0.0973, 0.5249, 0.0923, 0.5237, 0.08839, 0.5496, 0.0973, 0.5518, 0.1007, 0.5255, 0.09562, 0.5249, 0.0923, 0.5518, 0.1007, 0.5522, 0.1036, 0.5253, 0.09858, 0.5255, 0.09562, 0.5201, 0.07871, 0.5304, 0.07802, 0.5171, 0.07531, 0.5121, 0.07557, 0.5522, 0.1036, 0.5508, 0.1062, 0.5243, 0.1014, 0.5253, 0.09858, 0.5304, 0.07802, 0.536, 0.08372, 0.5199, 0.07892, 0.5171, 0.07531, 0.5508, 0.1062, 0.5477, 0.1087, 0.5225, 0.1044, 0.5243, 0.1014, 0.536, 0.08372, 0.5417, 0.08806, 0.5219, 0.0838, 0.5199, 0.07892, 0.5477, 0.1087, 0.5436, 0.1117, 0.5201, 0.108, 0.5225, 0.1044, 0.5809, 0.109, 0.5788, 0.111, 0.5508, 0.1062, 0.5522, 0.1036, 0.542, 0.08283, 0.5522, 0.08747, 0.536, 0.08372, 0.5304, 0.07802, 0.5788, 0.111, 0.5736, 0.1126, 0.5477, 0.1087, 0.5508, 0.1062, 0.5522, 0.08747, 0.5606, 0.09333, 0.5417, 0.08806, 0.536, 0.08372, 0.5736, 0.1126, 0.5665, 0.114, 0.5436, 0.1117, 0.5477, 0.1087, 0.5606, 0.09333, 0.5689, 0.09832, 0.5462, 0.09313, 0.5417, 0.08806, 0.5665, 0.114, 0.5595, 0.1161, 0.5395, 0.1147, 0.5436, 0.1117, 0.5689, 0.09832, 0.5753, 0.1027, 0.5496, 0.0973, 0.5462, 0.09313, 0.5753, 0.1027, 0.5796, 0.1063, 0.5518, 0.1007, 0.5496, 0.0973, 0.5796, 0.1063, 0.5809, 0.109, 0.5522, 0.1036, 0.5518, 0.1007, 0.528, 0.08147, 0.542, 0.08283, 0.5304, 0.07802, 0.5201, 0.07871, 0.6024, 0.1087, 0.6102, 0.1125, 0.5796, 0.1063, 0.5753, 0.1027, 0.6102, 0.1125, 0.613, 0.115, 0.5809, 0.109, 0.5796, 0.1063, 0.5339, 0.08573, 0.5527, 0.08743, 0.542, 0.08283, 0.528, 0.08147, 0.613, 0.115, 0.6095, 0.1163, 0.5788, 0.111, 0.5809, 0.109, 0.5527, 0.08743, 0.5665, 0.09244, 0.5522, 0.08747, 0.542, 0.08283, 0.6095, 0.1163, 0.6008, 0.1169, 0.5736, 0.1126, 0.5788, 0.111, 0.5665, 0.09244, 0.5793, 0.0982, 0.5606, 0.09333, 0.5522, 0.08747, 0.6008, 0.1169, 0.589, 0.1168, 0.5665, 0.114, 0.5736, 0.1126, 0.5793, 0.0982, 0.5917, 0.1038, 0.5689, 0.09832, 0.5606, 0.09333, 0.589, 0.1168, 0.5761, 0.1159, 0.5595, 0.1161, 0.5665, 0.114, 0.5917, 0.1038, 0.6024, 0.1087, 0.5753, 0.1027, 0.5689, 0.09832, 0.6299, 0.1216, 0.6122, 0.1197, 0.589, 0.1168, 0.6008, 0.1169, 0.5965, 0.1033, 0.6143, 0.1095, 0.5917, 0.1038, 0.5793, 0.0982, 0.6143, 0.1095, 0.6314, 0.1153, 0.6024, 0.1087, 0.5917, 0.1038, 0.6314, 0.1153, 0.6453, 0.1198, 0.6102, 0.1125, 0.6024, 0.1087, 0.6453, 0.1198, 0.6513, 0.122, 0.613, 0.115, 0.6102, 0.1125, 0.5395, 0.08966, 0.5608, 0.09277, 0.5527, 0.08743, 0.5339, 0.08573, 0.6513, 0.122, 0.645, 0.1226, 0.6095, 0.1163, 0.613, 0.115, 0.5608, 0.09277, 0.5789, 0.09766, 0.5665, 0.09244, 0.5527, 0.08743, 0.645, 0.1226, 0.6299, 0.1216, 0.6008, 0.1169, 0.6095, 0.1163, 0.5789, 0.09766, 0.5965, 0.1033, 0.5793, 0.0982, 0.5665, 0.09244, 0.7015, 0.131, 0.6886, 0.1304, 0.645, 0.1226, 0.6513, 0.122, 0.5665, 0.09817, 0.5885, 0.1029, 0.5789, 0.09766, 0.5608, 0.09277, 0.6886, 0.1304, 0.6629, 0.1271, 0.6299, 0.1216, 0.645, 0.1226, 0.5885, 0.1029, 0.6113, 0.1084, 0.5965, 0.1033, 0.5789, 0.09766, 0.6113, 0.1084, 0.6354, 0.1153, 0.6143, 0.1095, 0.5965, 0.1033, 0.6354, 0.1153, 0.662, 0.1224, 0.6314, 0.1153, 0.6143, 0.1095, 0.662, 0.1224, 0.6876, 0.1288, 0.6453, 0.1198, 0.6314, 0.1153, 0.6876, 0.1288, 0.7015, 0.131, 0.6513, 0.122, 0.6453, 0.1198, 0.5437, 0.09393, 0.5665, 0.09817, 0.5608, 0.09277, 0.5395, 0.08966, 0.6914, 0.1298, 0.7403, 0.142, 0.6876, 0.1288, 0.662, 0.1224, 0.7403, 0.142, 0.7786, 0.1423, 0.7015, 0.131, 0.6876, 0.1288, 0.5451, 0.09859, 0.5713, 0.103, 0.5665, 0.09817, 0.5437, 0.09393, 0.7786, 0.1423, 0.7484, 0.1413, 0.6886, 0.1304, 0.7015, 0.131, 0.5713, 0.103, 0.5948, 0.1077, 0.5885, 0.1029, 0.5665, 0.09817, 0.5948, 0.1077, 0.6207, 0.113, 0.6113, 0.1084, 0.5885, 0.1029, 0.6207, 0.113, 0.652, 0.1206, 0.6354, 0.1153, 0.6113, 0.1084, 0.652, 0.1206, 0.6914, 0.1298, 0.662, 0.1224, 0.6354, 0.1153, 0.6234, 0.1165, 0.6609, 0.1239, 0.652, 0.1206, 0.6207, 0.113, 0.6609, 0.1239, 0.7096, 0.1343, 0.6914, 0.1298, 0.652, 0.1206, 0.7096, 0.1343, 0.7872, 0.1504, 0.7403, 0.142, 0.6914, 0.1298, 0.5447, 0.1029, 0.5716, 0.1078, 0.5713, 0.103, 0.5451, 0.09859, 0.5716, 0.1078, 0.5964, 0.1121, 0.5948, 0.1077, 0.5713, 0.103, 0.5964, 0.1121, 0.6234, 0.1165, 0.6207, 0.113, 0.5948, 0.1077, 0.5692, 0.1121, 0.5922, 0.1153, 0.5964, 0.1121, 0.5716, 0.1078, 0.5922, 0.1153, 0.6184, 0.1183, 0.6234, 0.1165, 0.5964, 0.1121, 0.6184, 0.1183, 0.6557, 0.1228, 0.6609, 0.1239, 0.6234, 0.1165, 0.6557, 0.1228, 0.6955, 0.1332, 0.7096, 0.1343, 0.6609, 0.1239, 0.5437, 0.1072, 0.5692, 0.1121, 0.5716, 0.1078, 0.5447, 0.1029, 0.5399, 0.1104, 0.5636, 0.1155, 0.5692, 0.1121, 0.5437, 0.1072, 0.5636, 0.1155, 0.5848, 0.118, 0.5922, 0.1153, 0.5692, 0.1121, 0.5848, 0.118, 0.6084, 0.1206, 0.6184, 0.1183, 0.5922, 0.1153, 0.5356, 0.1138, 0.5558, 0.1183, 0.5636, 0.1155, 0.5399, 0.1104, 0.5558, 0.1183, 0.5725, 0.1212, 0.5848, 0.118, 0.5636, 0.1155, 0.5291, 0.1155, 0.5465, 0.1204, 0.5558, 0.1183, 0.5356, 0.1138, 0.5465, 0.1204, 0.5621, 0.1214, 0.5725, 0.1212, 0.5558, 0.1183, 0.5216, 0.1161, 0.5336, 0.1218, 0.5465, 0.1204, 0.5291, 0.1155, 0.514, 0.117, 0.5217, 0.1221, 0.5336, 0.1218, 0.5216, 0.1161, 0.5056, 0.1158, 0.5118, 0.1219, 0.5217, 0.1221, 0.514, 0.117, 0.4777, 0.109, 0.4687, 0.1122, 0.4779, 0.1153, 0.4855, 0.1115, 0.47, 0.1067, 0.4583, 0.1069, 0.4687, 0.1122, 0.4777, 0.109, 0.4641, 0.1027, 0.4464, 0.1013, 0.4583, 0.1069, 0.47, 0.1067, 0.4595, 0.09841, 0.4384, 0.09602, 0.4464, 0.1013, 0.4641, 0.1027, 0.4384, 0.09602, 0.4212, 0.09289, 0.4311, 0.09656, 0.4464, 0.1013, 0.4565, 0.09389, 0.4313, 0.0909, 0.4384, 0.09602, 0.4595, 0.09841, 0.4313, 0.0909, 0.4114, 0.08552, 0.4212, 0.09289, 0.4384, 0.09602, 0.4278, 0.08554, 0.4058, 0.08018, 0.4114, 0.08552, 0.4313, 0.0909, 0.4058, 0.08018, 0.3796, 0.0738, 0.3891, 0.07963, 0.4114, 0.08552, 0.4539, 0.08956, 0.4278, 0.08554, 0.4313, 0.0909, 0.4565, 0.09389, 0.4995, 0.09395, 0.4556, 0.08131, 0.4532, 0.08517, 0.4995, 0.09395, 0.4597, 0.07814, 0.4556, 0.08131, 0.4995, 0.09395, 0.4642, 0.07489, 0.4597, 0.07814, 0.4995, 0.09395, 0.4703, 0.07232, 0.4642, 0.07489, 0.4995, 0.09395, 0.4781, 0.07162, 0.4703, 0.07232, 0.4995, 0.09395, 0.4861, 0.07055, 0.4781, 0.07162, 0.4995, 0.09395, 0.4949, 0.07147, 0.4861, 0.07055, 0.4995, 0.09395, 0.5037, 0.07316, 0.4949, 0.07147, 0.4995, 0.09395, 0.5121, 0.07557, 0.5037, 0.07316, 0.4995, 0.09395, 0.5201, 0.07871, 0.5121, 0.07557, 0.4995, 0.09395, 0.528, 0.08147, 0.5201, 0.07871, 0.4995, 0.09395, 0.5339, 0.08573, 0.528, 0.08147, 0.4995, 0.09395, 0.5395, 0.08966, 0.5339, 0.08573, 0.4995, 0.09395, 0.5437, 0.09393, 0.5395, 0.08966, 0.4995, 0.09395, 0.5451, 0.09859, 0.5437, 0.09393, 0.4995, 0.09395, 0.5447, 0.1029, 0.5451, 0.09859, 0.4995, 0.09395, 0.5437, 0.1072, 0.5447, 0.1029, 0.4995, 0.09395, 0.5399, 0.1104, 0.5437, 0.1072, 0.4995, 0.09395, 0.5356, 0.1138, 0.5399, 0.1104, 0.4995, 0.09395, 0.5291, 0.1155, 0.5356, 0.1138, 0.4995, 0.09395, 0.5216, 0.1161, 0.5291, 0.1155, 0.4995, 0.09395, 0.514, 0.117, 0.5216, 0.1161, 0.4995, 0.09395, 0.5056, 0.1158, 0.514, 0.117, 0.4995, 0.09395, 0.4955, 0.1137, 0.5056, 0.1158, 0.4995, 0.09395, 0.4855, 0.1115, 0.4955, 0.1137, 0.4995, 0.09395, 0.4777, 0.109, 0.4855, 0.1115, 0.4995, 0.09395, 0.47, 0.1067, 0.4777, 0.109, 0.4995, 0.09395, 0.4641, 0.1027, 0.47, 0.1067, 0.4995, 0.09395, 0.4595, 0.09841, 0.4641, 0.1027, 0.4995, 0.09395, 0.4565, 0.09389, 0.4595, 0.09841, 0.4995, 0.09395, 0.4539, 0.08956, 0.4565, 0.09389, 0.4995, 0.09395, 0.4532, 0.08517, 0.4539, 0.08956, 0.4532, 0.08517, 0.4269, 0.08051, 0.4278, 0.08554, 0.4539, 0.08956, 0.4269, 0.08051, 0.4036, 0.07588, 0.4058, 0.08018, 0.4278, 0.08554, 0.4036, 0.07588, 0.375, 0.07008, 0.3796, 0.0738, 0.4058, 0.08018, 0.375, 0.07008, 0.3392, 0.06355, 0.3437, 0.06413, 0.3796, 0.0738, 0.3392, 0.06355, 0.2894, 0.05646, 0.3024, 0.06018, 0.3437, 0.06413])
me_sphere.materials.append(mat_material)
me_sphere.use_remesh_preserve_volume = False
me_sphere.use_remesh_preserve_attributes = False
me_sphere.use_mirror_vertex_groups = False
me_sphere.update()

# ---- objects
ob_sphere = bpy.data.objects.new('Sphere', me_sphere)
ob_lamp = bpy.data.objects.new('Lamp', light_lamp)
ob_camera = bpy.data.objects.new('Camera', cam_camera)

# ---- transforms, parenting, visibility, modifiers, constraints
ob_sphere.location = (0.1538, -1.035, 0.9262)
ob_sphere.lineart.crease_threshold = 0.0
ob_lamp.location = (4.076, 1.005, 5.904)
ob_lamp.rotation_euler = (0.6503, 0.05522, 1.866)
ob_lamp.lock_rotations_4d = False
ob_lamp.empty_display_type = 'ARROWS'
ob_lamp.color = (0.0, 0.0, 0.0, 0.0)
ob_lamp.lineart.crease_threshold = 0.0
ob_camera.location = (7.481, -6.508, 5.344)
ob_camera.rotation_euler = (1.109, 0.01082, 0.8149)
ob_camera.lock_rotations_4d = False
ob_camera.empty_display_type = 'ARROWS'
ob_camera.color = (0.0, 0.0, 0.0, 0.0)
ob_camera.display_type = 'WIRE'
ob_camera.lineart.crease_threshold = 0.0

# ---- collection membership
col_collection_1.objects.link(ob_sphere)
col_collection_1.objects.link(ob_lamp)
col_collection_1.objects.link(ob_camera)

# ---- scene / render settings (as saved in the file)
scene.camera = ob_camera
scene.frame_start = 1; scene.frame_end = 250; scene.frame_set(0)
scene.render.engine = 'BLENDER_EEVEE_NEXT'
scene.render.image_settings.color_mode = 'RGB'
scene.render.image_settings.compression = 90
scene.render.resolution_percentage = 50
scene.render.fps = 23
scene.render.dither_intensity = 0.0
scene.render.bake_margin = 2
scene.render.bake_bias = 0.0
scene.cycles.use_denoising = False
scene.cycles.samples = 10
scene.cycles.sampling_pattern = 'TABULATED_SOBOL'
scene.cycles.light_sampling_threshold = 0.0
scene.cycles.use_adaptive_sampling = False
scene.cycles.use_light_tree = False
scene.cycles.blur_glossy = 0.0
scene.cycles.volume_bounces = 1
scene.cycles.pixel_filter_type = 'GAUSSIAN'
scene.cycles.sample_clamp_indirect = 0.0
scene.view_settings.view_transform = 'Standard'
bpy.context.view_layer.update()
